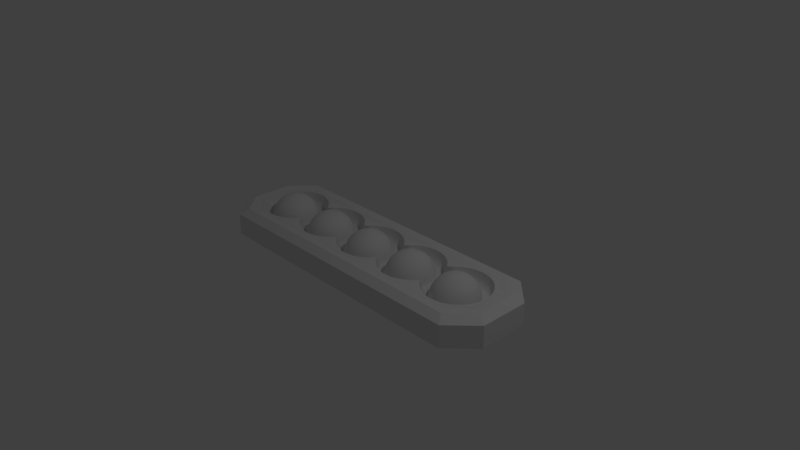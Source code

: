 # Source: UnitSelect.blend  (saved by Blender 2.79.0; exported with 4.5.12 LTS)
import bpy
from mathutils import Matrix  # noqa: F401  (used for matrix-valued properties, if any)

bpy.ops.wm.read_factory_settings(use_empty=True)
scene = bpy.context.scene
scene.name = 'Scene'

# ---- collections
col_collection_1 = bpy.data.collections.new('Collection 1'); scene.collection.children.link(col_collection_1)

# ---- world
world_world = bpy.data.worlds.new('World'); scene.world = world_world
world_world.color = (0.05088, 0.05088, 0.05088)
world_world.use_sun_shadow = False
world_world.sun_shadow_jitter_overblur = 0.0
world_world.cycles.sampling_method = 'MANUAL'

# ---- cameras
cam_camera = bpy.data.cameras.new('Camera')
cam_camera.clip_end = 100.0
cam_camera.lens = 35.0
cam_camera.sensor_width = 32.0
cam_camera.sensor_height = 18.0
cam_camera.ortho_scale = 7.314
cam_camera.dof.focus_distance = 0.0
cam_camera.dof.aperture_fstop = 128.0

# ---- lights
light_lamp = bpy.data.lights.new('Lamp', 'POINT')
light_lamp.transmission_factor = 0.0
light_lamp.cutoff_distance = 30.0
light_lamp.energy = 100.0
light_lamp.shadow_buffer_clip_start = 1.001
light_lamp.shadow_soft_size = 0.1
light_lamp.shadow_maximum_resolution = 0.006
light_lamp.use_absolute_resolution = True

# ---- meshes
me_sphere_003 = bpy.data.meshes.new('Sphere.003')
me_sphere_003.from_pydata([(0.0, 0.1951, 0.9808), (0.0, 0.3827, 0.9239), (0.0, 0.5556, 0.8315), (0.0, 0.7071, 0.7071), (0.0, 0.8315, 0.5556), (0.0, 0.9239, 0.3827), (0.0, 0.9808, 0.1951), (0.0, 1.0, 7.55e-08), (0.03806, 0.1913, 0.9808), (0.07466, 0.3753, 0.9239), (0.1084, 0.5449, 0.8315), (0.1379, 0.6935, 0.7071), (0.1622, 0.8155, 0.5556), (0.1802, 0.9061, 0.3827), (0.1913, 0.9619, 0.1951), (0.1951, 0.9808, 7.55e-08), (0.07466, 0.1802, 0.9808), (0.1464, 0.3536, 0.9239), (0.2126, 0.5133, 0.8315), (0.2706, 0.6533, 0.7071), (0.3182, 0.7682, 0.5556), (0.3536, 0.8536, 0.3827), (0.3753, 0.9061, 0.1951), (0.3827, 0.9239, 7.55e-08), (0.1084, 0.1622, 0.9808), (0.2126, 0.3182, 0.9239), (0.3087, 0.4619, 0.8315), (0.3928, 0.5879, 0.7071), (0.4619, 0.6913, 0.5556), (0.5133, 0.7682, 0.3827), (0.5449, 0.8155, 0.1951), (0.5556, 0.8315, 7.55e-08), (0.1379, 0.1379, 0.9808), (0.2706, 0.2706, 0.9239), (0.3928, 0.3928, 0.8315), (0.5, 0.5, 0.7071), (0.5879, 0.5879, 0.5556), (0.6533, 0.6533, 0.3827), (0.6935, 0.6935, 0.1951), (0.7071, 0.7071, 7.55e-08), (0.1622, 0.1084, 0.9808), (0.3182, 0.2126, 0.9239), (0.4619, 0.3087, 0.8315), (0.5879, 0.3928, 0.7071), (0.6913, 0.4619, 0.5556), (0.7682, 0.5133, 0.3827), (0.8155, 0.5449, 0.1951), (0.8315, 0.5556, 7.55e-08), (0.1802, 0.07466, 0.9808), (0.3536, 0.1464, 0.9239), (0.5133, 0.2126, 0.8315), (0.6533, 0.2706, 0.7071), (0.7682, 0.3182, 0.5556), (0.8536, 0.3536, 0.3827), (0.9061, 0.3753, 0.1951), (0.9239, 0.3827, 7.55e-08), (0.1913, 0.03806, 0.9808), (0.3753, 0.07466, 0.9239), (0.5449, 0.1084, 0.8315), (0.6935, 0.1379, 0.7071), (0.8155, 0.1622, 0.5556), (0.9061, 0.1802, 0.3827), (0.9619, 0.1913, 0.1951), (0.9808, 0.1951, 7.55e-08), (0.1951, -3.266e-07, 0.9808), (0.3827, -3.192e-07, 0.9239), (0.5556, -3.117e-07, 0.8315), (0.7071, -3.192e-07, 0.7071), (0.8315, -3.341e-07, 0.5556), (0.9239, -2.745e-07, 0.3827), (0.9808, -3.937e-07, 0.1951), (1.0, -3.788e-07, 7.55e-08), (0.1913, -0.03806, 0.9808), (0.3753, -0.07466, 0.9239), (0.5449, -0.1084, 0.8315), (0.6935, -0.138, 0.7071), (0.8155, -0.1622, 0.5556), (0.9061, -0.1802, 0.3827), (0.9619, -0.1913, 0.1951), (0.9808, -0.1951, 7.55e-08), (0.1802, -0.07466, 0.9808), (0.3536, -0.1464, 0.9239), (0.5133, -0.2126, 0.8315), (0.6533, -0.2706, 0.7071), (0.7682, -0.3182, 0.5556), (0.8536, -0.3536, 0.3827), (0.9061, -0.3753, 0.1951), (0.9239, -0.3827, 7.55e-08), (0.1622, -0.1084, 0.9808), (0.3182, -0.2126, 0.9239), (0.4619, -0.3087, 0.8315), (0.5879, -0.3928, 0.7071), (0.6913, -0.4619, 0.5556), (0.7682, -0.5133, 0.3827), (0.8155, -0.5449, 0.1951), (0.8315, -0.5556, 7.55e-08), (0.1379, -0.138, 0.9808), (0.2706, -0.2706, 0.9239), (0.3928, -0.3928, 0.8315), (0.5, -0.5, 0.7071), (0.5879, -0.5879, 0.5556), (0.6533, -0.6533, 0.3827), (0.6935, -0.6935, 0.1951), (0.7071, -0.7071, 7.55e-08), (0.1084, -0.1622, 0.9808), (0.2126, -0.3182, 0.9239), (0.3087, -0.4619, 0.8315), (0.3928, -0.5879, 0.7071), (0.4619, -0.6913, 0.5556), (0.5133, -0.7682, 0.3827), (0.5449, -0.8155, 0.1951), (0.5556, -0.8315, 7.55e-08), (0.07466, -0.1802, 0.9808), (0.1464, -0.3536, 0.9239), (0.2126, -0.5133, 0.8315), (0.2706, -0.6533, 0.7071), (0.3182, -0.7682, 0.5556), (0.3536, -0.8536, 0.3827), (0.3753, -0.9061, 0.1951), (0.3827, -0.9239, 7.55e-08), (0.03806, -0.1913, 0.9808), (0.07466, -0.3753, 0.9239), (0.1084, -0.5449, 0.8315), (0.1379, -0.6935, 0.7071), (0.1622, -0.8155, 0.5556), (0.1802, -0.9061, 0.3827), (0.1913, -0.9619, 0.1951), (0.1951, -0.9808, 7.55e-08), (-7.212e-09, -0.1951, 0.9808), (4.122e-08, -0.3827, 0.9239), (2.632e-08, -0.5556, 0.8315), (-2.584e-08, -0.7071, 0.7071), (-8.544e-08, -0.8315, 0.5556), (6.357e-08, -0.9239, 0.3827), (-8.544e-08, -0.9808, 0.1951), (-1.003e-07, -1.0, 7.55e-08), (-0.03806, -0.1913, 0.9808), (-0.07466, -0.3753, 0.9239), (-0.1084, -0.5449, 0.8315), (-0.1379, -0.6935, 0.7071), (-0.1622, -0.8155, 0.5556), (-0.1802, -0.9061, 0.3827), (-0.1913, -0.9619, 0.1951), (-0.1951, -0.9808, 7.55e-08), (-0.07466, -0.1802, 0.9808), (-0.1464, -0.3536, 0.9239), (-0.2126, -0.5133, 0.8315), (-0.2706, -0.6533, 0.7071), (-0.3182, -0.7682, 0.5556), (-0.3536, -0.8536, 0.3827), (-0.3753, -0.9061, 0.1951), (-0.3827, -0.9239, 7.55e-08), (-0.1084, -0.1622, 0.9808), (-0.2126, -0.3182, 0.9239), (-0.3087, -0.4619, 0.8315), (-0.3928, -0.5879, 0.7071), (-0.4619, -0.6913, 0.5556), (-0.5133, -0.7682, 0.3827), (-0.5449, -0.8155, 0.1951), (-0.5556, -0.8315, 7.55e-08), (-2.304e-07, -5.562e-07, 1.0), (-0.1379, -0.138, 0.9808), (-0.2706, -0.2706, 0.9239), (-0.3928, -0.3928, 0.8315), (-0.5, -0.5, 0.7071), (-0.5879, -0.5879, 0.5556), (-0.6533, -0.6533, 0.3827), (-0.6935, -0.6935, 0.1951), (-0.7071, -0.7071, 7.55e-08), (-0.1622, -0.1084, 0.9808), (-0.3182, -0.2126, 0.9239), (-0.4619, -0.3087, 0.8315), (-0.5879, -0.3928, 0.7071), (-0.6913, -0.4619, 0.5556), (-0.7682, -0.5133, 0.3827), (-0.8155, -0.5449, 0.1951), (-0.8315, -0.5556, 7.55e-08), (-0.1802, -0.07466, 0.9808), (-0.3536, -0.1464, 0.9239), (-0.5133, -0.2126, 0.8315), (-0.6533, -0.2706, 0.7071), (-0.7682, -0.3182, 0.5556), (-0.8536, -0.3536, 0.3827), (-0.9061, -0.3753, 0.1951), (-0.9239, -0.3827, 7.55e-08), (-0.1913, -0.03806, 0.9808), (-0.3753, -0.07466, 0.9239), (-0.5449, -0.1084, 0.8315), (-0.6935, -0.1379, 0.7071), (-0.8155, -0.1622, 0.5556), (-0.9061, -0.1802, 0.3827), (-0.9619, -0.1913, 0.1951), (-0.9808, -0.1951, 7.55e-08), (-0.1951, -3.117e-07, 0.9808), (-0.3827, -2.819e-07, 0.9239), (-0.5556, -2.819e-07, 0.8315), (-0.7071, -1.851e-07, 0.7071), (-0.8315, -1.404e-07, 0.5556), (-0.9239, -3.192e-07, 0.3827), (-0.9808, -9.567e-08, 0.1951), (-1.0, -1.404e-07, 7.55e-08), (-0.1913, 0.03806, 0.9808), (-0.3753, 0.07466, 0.9239), (-0.5449, 0.1084, 0.8315), (-0.6935, 0.1379, 0.7071), (-0.8155, 0.1622, 0.5556), (-0.9061, 0.1802, 0.3827), (-0.9619, 0.1913, 0.1951), (-0.9808, 0.1951, 7.55e-08), (-0.1802, 0.07466, 0.9808), (-0.3536, 0.1464, 0.9239), (-0.5133, 0.2126, 0.8315), (-0.6533, 0.2706, 0.7071), (-0.7682, 0.3182, 0.5556), (-0.8536, 0.3536, 0.3827), (-0.9061, 0.3753, 0.1951), (-0.9239, 0.3827, 7.55e-08), (-0.1622, 0.1084, 0.9808), (-0.3182, 0.2126, 0.9239), (-0.4619, 0.3087, 0.8315), (-0.5879, 0.3928, 0.7071), (-0.6913, 0.4619, 0.5556), (-0.7682, 0.5133, 0.3827), (-0.8155, 0.5449, 0.1951), (-0.8315, 0.5556, 7.55e-08), (-0.1379, 0.1379, 0.9808), (-0.2706, 0.2706, 0.9239), (-0.3928, 0.3928, 0.8315), (-0.5, 0.5, 0.7071), (-0.5879, 0.5879, 0.5556), (-0.6533, 0.6533, 0.3827), (-0.6935, 0.6935, 0.1951), (-0.7071, 0.7071, 7.55e-08), (-0.1084, 0.1622, 0.9808), (-0.2126, 0.3182, 0.9239), (-0.3087, 0.4619, 0.8315), (-0.3928, 0.5879, 0.7071), (-0.4619, 0.6913, 0.5556), (-0.5133, 0.7682, 0.3827), (-0.5449, 0.8155, 0.1951), (-0.5556, 0.8315, 7.55e-08), (-0.07466, 0.1802, 0.9808), (-0.1464, 0.3536, 0.9239), (-0.2126, 0.5133, 0.8315), (-0.2706, 0.6533, 0.7071), (-0.3182, 0.7682, 0.5556), (-0.3536, 0.8536, 0.3827), (-0.3753, 0.9061, 0.1951), (-0.3827, 0.9239, 7.55e-08), (-0.03806, 0.1913, 0.9808), (-0.07466, 0.3753, 0.9239), (-0.1084, 0.5449, 0.8315), (-0.1379, 0.6935, 0.7071), (-0.1622, 0.8155, 0.5556), (-0.1802, 0.9061, 0.3827), (-0.1913, 0.9619, 0.1951), (-0.1951, 0.9808, 7.55e-08), (2.4, 0.1951, 0.9808), (2.4, 0.3827, 0.9239), (2.4, 0.5556, 0.8315), (2.4, 0.7071, 0.7071), (2.4, 0.8315, 0.5556), (2.4, 0.9239, 0.3827), (2.4, 0.9808, 0.1951), (2.4, 1.0, 7.55e-08), (2.438, 0.1913, 0.9808), (2.475, 0.3753, 0.9239), (2.508, 0.5449, 0.8315), (2.538, 0.6935, 0.7071), (2.562, 0.8155, 0.5556), (2.58, 0.9061, 0.3827), (2.591, 0.9619, 0.1951), (2.595, 0.9808, 7.55e-08), (2.475, 0.1802, 0.9808), (2.546, 0.3536, 0.9239), (2.613, 0.5133, 0.8315), (2.671, 0.6533, 0.7071), (2.718, 0.7682, 0.5556), (2.754, 0.8536, 0.3827), (2.775, 0.9061, 0.1951), (2.783, 0.9239, 7.55e-08), (2.508, 0.1622, 0.9808), (2.613, 0.3182, 0.9239), (2.709, 0.4619, 0.8315), (2.793, 0.5879, 0.7071), (2.862, 0.6913, 0.5556), (2.913, 0.7682, 0.3827), (2.945, 0.8155, 0.1951), (2.956, 0.8315, 7.55e-08), (2.538, 0.1379, 0.9808), (2.671, 0.2706, 0.9239), (2.793, 0.3928, 0.8315), (2.9, 0.5, 0.7071), (2.988, 0.5879, 0.5556), (3.053, 0.6533, 0.3827), (3.094, 0.6935, 0.1951), (3.107, 0.7071, 7.55e-08), (2.562, 0.1084, 0.9808), (2.718, 0.2126, 0.9239), (2.862, 0.3087, 0.8315), (2.988, 0.3928, 0.7071), (3.091, 0.4619, 0.5556), (3.168, 0.5133, 0.3827), (3.215, 0.5449, 0.1951), (3.231, 0.5556, 7.55e-08), (2.58, 0.07466, 0.9808), (2.754, 0.1464, 0.9239), (2.913, 0.2126, 0.8315), (3.053, 0.2706, 0.7071), (3.168, 0.3182, 0.5556), (3.254, 0.3536, 0.3827), (3.306, 0.3753, 0.1951), (3.324, 0.3827, 7.55e-08), (2.591, 0.03806, 0.9808), (2.775, 0.07466, 0.9239), (2.945, 0.1084, 0.8315), (3.094, 0.1379, 0.7071), (3.215, 0.1622, 0.5556), (3.306, 0.1802, 0.3827), (3.362, 0.1913, 0.1951), (3.381, 0.1951, 7.55e-08), (2.595, -3.266e-07, 0.9808), (2.783, -3.192e-07, 0.9239), (2.956, -3.117e-07, 0.8315), (3.107, -3.192e-07, 0.7071), (3.231, -3.341e-07, 0.5556), (3.324, -2.745e-07, 0.3827), (3.381, -3.937e-07, 0.1951), (3.4, -3.788e-07, 7.55e-08), (2.591, -0.03806, 0.9808), (2.775, -0.07466, 0.9239), (2.945, -0.1084, 0.8315), (3.094, -0.138, 0.7071), (3.215, -0.1622, 0.5556), (3.306, -0.1802, 0.3827), (3.362, -0.1913, 0.1951), (3.381, -0.1951, 7.55e-08), (2.58, -0.07466, 0.9808), (2.754, -0.1464, 0.9239), (2.913, -0.2126, 0.8315), (3.053, -0.2706, 0.7071), (3.168, -0.3182, 0.5556), (3.254, -0.3536, 0.3827), (3.306, -0.3753, 0.1951), (3.324, -0.3827, 7.55e-08), (2.562, -0.1084, 0.9808), (2.718, -0.2126, 0.9239), (2.862, -0.3087, 0.8315), (2.988, -0.3928, 0.7071), (3.091, -0.4619, 0.5556), (3.168, -0.5133, 0.3827), (3.215, -0.5449, 0.1951), (3.231, -0.5556, 7.55e-08), (2.538, -0.138, 0.9808), (2.671, -0.2706, 0.9239), (2.793, -0.3928, 0.8315), (2.9, -0.5, 0.7071), (2.988, -0.5879, 0.5556), (3.053, -0.6533, 0.3827), (3.094, -0.6935, 0.1951), (3.107, -0.7071, 7.55e-08), (2.508, -0.1622, 0.9808), (2.613, -0.3182, 0.9239), (2.709, -0.4619, 0.8315), (2.793, -0.5879, 0.7071), (2.862, -0.6913, 0.5556), (2.913, -0.7682, 0.3827), (2.945, -0.8155, 0.1951), (2.956, -0.8315, 7.55e-08), (2.475, -0.1802, 0.9808), (2.546, -0.3536, 0.9239), (2.613, -0.5133, 0.8315), (2.671, -0.6533, 0.7071), (2.718, -0.7682, 0.5556), (2.754, -0.8536, 0.3827), (2.775, -0.9061, 0.1951), (2.783, -0.9239, 7.55e-08), (2.438, -0.1913, 0.9808), (2.475, -0.3753, 0.9239), (2.508, -0.5449, 0.8315), (2.538, -0.6935, 0.7071), (2.562, -0.8155, 0.5556), (2.58, -0.9061, 0.3827), (2.591, -0.9619, 0.1951), (2.595, -0.9808, 7.55e-08), (2.4, -0.1951, 0.9808), (2.4, -0.3827, 0.9239), (2.4, -0.5556, 0.8315), (2.4, -0.7071, 0.7071), (2.4, -0.8315, 0.5556), (2.4, -0.9239, 0.3827), (2.4, -0.9808, 0.1951), (2.4, -1.0, 7.55e-08), (2.362, -0.1913, 0.9808), (2.325, -0.3753, 0.9239), (2.292, -0.5449, 0.8315), (2.262, -0.6935, 0.7071), (2.238, -0.8155, 0.5556), (2.22, -0.9061, 0.3827), (2.209, -0.9619, 0.1951), (2.205, -0.9808, 7.55e-08), (2.325, -0.1802, 0.9808), (2.254, -0.3536, 0.9239), (2.187, -0.5133, 0.8315), (2.129, -0.6533, 0.7071), (2.082, -0.7682, 0.5556), (2.046, -0.8536, 0.3827), (2.025, -0.9061, 0.1951), (2.017, -0.9239, 7.55e-08), (2.292, -0.1622, 0.9808), (2.187, -0.3182, 0.9239), (2.091, -0.4619, 0.8315), (2.007, -0.5879, 0.7071), (1.938, -0.6913, 0.5556), (1.887, -0.7682, 0.3827), (1.855, -0.8155, 0.1951), (1.844, -0.8315, 7.55e-08), (2.4, -5.562e-07, 1.0), (2.262, -0.138, 0.9808), (2.129, -0.2706, 0.9239), (2.007, -0.3928, 0.8315), (1.9, -0.5, 0.7071), (1.812, -0.5879, 0.5556), (1.747, -0.6533, 0.3827), (1.706, -0.6935, 0.1951), (1.693, -0.7071, 7.55e-08), (2.238, -0.1084, 0.9808), (2.082, -0.2126, 0.9239), (1.938, -0.3087, 0.8315), (1.812, -0.3928, 0.7071), (1.709, -0.4619, 0.5556), (1.632, -0.5133, 0.3827), (1.585, -0.5449, 0.1951), (1.569, -0.5556, 7.55e-08), (2.22, -0.07466, 0.9808), (2.046, -0.1464, 0.9239), (1.887, -0.2126, 0.8315), (1.747, -0.2706, 0.7071), (1.632, -0.3182, 0.5556), (1.546, -0.3536, 0.3827), (1.494, -0.3753, 0.1951), (1.476, -0.3827, 7.55e-08), (2.209, -0.03806, 0.9808), (2.025, -0.07466, 0.9239), (1.855, -0.1084, 0.8315), (1.706, -0.1379, 0.7071), (1.585, -0.1622, 0.5556), (1.494, -0.1802, 0.3827), (1.438, -0.1913, 0.1951), (1.419, -0.1951, 7.55e-08), (2.205, -3.117e-07, 0.9808), (2.017, -2.819e-07, 0.9239), (1.844, -2.819e-07, 0.8315), (1.693, -1.851e-07, 0.7071), (1.569, -1.404e-07, 0.5556), (1.476, -3.192e-07, 0.3827), (1.419, -9.567e-08, 0.1951), (1.4, -1.404e-07, 7.55e-08), (2.209, 0.03806, 0.9808), (2.025, 0.07466, 0.9239), (1.855, 0.1084, 0.8315), (1.706, 0.1379, 0.7071), (1.585, 0.1622, 0.5556), (1.494, 0.1802, 0.3827), (1.438, 0.1913, 0.1951), (1.419, 0.1951, 7.55e-08), (2.22, 0.07466, 0.9808), (2.046, 0.1464, 0.9239), (1.887, 0.2126, 0.8315), (1.747, 0.2706, 0.7071), (1.632, 0.3182, 0.5556), (1.546, 0.3536, 0.3827), (1.494, 0.3753, 0.1951), (1.476, 0.3827, 7.55e-08), (2.238, 0.1084, 0.9808), (2.082, 0.2126, 0.9239), (1.938, 0.3087, 0.8315), (1.812, 0.3928, 0.7071), (1.709, 0.4619, 0.5556), (1.632, 0.5133, 0.3827), (1.585, 0.5449, 0.1951), (1.569, 0.5556, 7.55e-08), (2.262, 0.1379, 0.9808), (2.129, 0.2706, 0.9239), (2.007, 0.3928, 0.8315), (1.9, 0.5, 0.7071), (1.812, 0.5879, 0.5556), (1.747, 0.6533, 0.3827), (1.706, 0.6935, 0.1951), (1.693, 0.7071, 7.55e-08), (2.292, 0.1622, 0.9808), (2.187, 0.3182, 0.9239), (2.091, 0.4619, 0.8315), (2.007, 0.5879, 0.7071), (1.938, 0.6913, 0.5556), (1.887, 0.7682, 0.3827), (1.855, 0.8155, 0.1951), (1.844, 0.8315, 7.55e-08), (2.325, 0.1802, 0.9808), (2.254, 0.3536, 0.9239), (2.187, 0.5133, 0.8315), (2.129, 0.6533, 0.7071), (2.082, 0.7682, 0.5556), (2.046, 0.8536, 0.3827), (2.025, 0.9061, 0.1951), (2.017, 0.9239, 7.55e-08), (2.362, 0.1913, 0.9808), (2.325, 0.3753, 0.9239), (2.292, 0.5449, 0.8315), (2.262, 0.6935, 0.7071), (2.238, 0.8155, 0.5556), (2.22, 0.9061, 0.3827), (2.209, 0.9619, 0.1951), (2.205, 0.9808, 7.55e-08), (4.8, 0.1951, 0.9808), (4.8, 0.3827, 0.9239), (4.8, 0.5556, 0.8315), (4.8, 0.7071, 0.7071), (4.8, 0.8315, 0.5556), (4.8, 0.9239, 0.3827), (4.8, 0.9808, 0.1951), (4.8, 1.0, 7.55e-08), (4.838, 0.1913, 0.9808), (4.875, 0.3753, 0.9239), (4.908, 0.5449, 0.8315), (4.938, 0.6935, 0.7071), (4.962, 0.8155, 0.5556), (4.98, 0.9061, 0.3827), (4.991, 0.9619, 0.1951), (4.995, 0.9808, 7.55e-08), (4.875, 0.1802, 0.9808), (4.946, 0.3536, 0.9239), (5.013, 0.5133, 0.8315), (5.071, 0.6533, 0.7071), (5.118, 0.7682, 0.5556), (5.154, 0.8536, 0.3827), (5.175, 0.9061, 0.1951), (5.183, 0.9239, 7.55e-08), (4.908, 0.1622, 0.9808), (5.013, 0.3182, 0.9239), (5.109, 0.4619, 0.8315), (5.193, 0.5879, 0.7071), (5.262, 0.6913, 0.5556), (5.313, 0.7682, 0.3827), (5.345, 0.8155, 0.1951), (5.356, 0.8315, 7.55e-08), (4.938, 0.1379, 0.9808), (5.071, 0.2706, 0.9239), (5.193, 0.3928, 0.8315), (5.3, 0.5, 0.7071), (5.388, 0.5879, 0.5556), (5.453, 0.6533, 0.3827), (5.494, 0.6935, 0.1951), (5.507, 0.7071, 7.55e-08), (4.962, 0.1084, 0.9808), (5.118, 0.2126, 0.9239), (5.262, 0.3087, 0.8315), (5.388, 0.3928, 0.7071), (5.491, 0.4619, 0.5556), (5.568, 0.5133, 0.3827), (5.615, 0.5449, 0.1951), (5.631, 0.5556, 7.55e-08), (4.98, 0.07466, 0.9808), (5.154, 0.1464, 0.9239), (5.313, 0.2126, 0.8315), (5.453, 0.2706, 0.7071), (5.568, 0.3182, 0.5556), (5.654, 0.3536, 0.3827), (5.706, 0.3753, 0.1951), (5.724, 0.3827, 7.55e-08), (4.991, 0.03806, 0.9808), (5.175, 0.07466, 0.9239), (5.345, 0.1084, 0.8315), (5.494, 0.1379, 0.7071), (5.615, 0.1622, 0.5556), (5.706, 0.1802, 0.3827), (5.762, 0.1913, 0.1951), (5.781, 0.1951, 7.55e-08), (4.995, -3.266e-07, 0.9808), (5.183, -3.192e-07, 0.9239), (5.356, -3.117e-07, 0.8315), (5.507, -3.192e-07, 0.7071), (5.631, -3.341e-07, 0.5556), (5.724, -2.745e-07, 0.3827), (5.781, -3.937e-07, 0.1951), (5.8, -3.788e-07, 7.55e-08), (4.991, -0.03806, 0.9808), (5.175, -0.07466, 0.9239), (5.345, -0.1084, 0.8315), (5.494, -0.138, 0.7071), (5.615, -0.1622, 0.5556), (5.706, -0.1802, 0.3827), (5.762, -0.1913, 0.1951), (5.781, -0.1951, 7.55e-08), (4.98, -0.07466, 0.9808), (5.154, -0.1464, 0.9239), (5.313, -0.2126, 0.8315), (5.453, -0.2706, 0.7071), (5.568, -0.3182, 0.5556), (5.654, -0.3536, 0.3827), (5.706, -0.3753, 0.1951), (5.724, -0.3827, 7.55e-08), (4.962, -0.1084, 0.9808), (5.118, -0.2126, 0.9239), (5.262, -0.3087, 0.8315), (5.388, -0.3928, 0.7071), (5.491, -0.4619, 0.5556), (5.568, -0.5133, 0.3827), (5.615, -0.5449, 0.1951), (5.631, -0.5556, 7.55e-08), (4.938, -0.138, 0.9808), (5.071, -0.2706, 0.9239), (5.193, -0.3928, 0.8315), (5.3, -0.5, 0.7071), (5.388, -0.5879, 0.5556), (5.453, -0.6533, 0.3827), (5.494, -0.6935, 0.1951), (5.507, -0.7071, 7.55e-08), (4.908, -0.1622, 0.9808), (5.013, -0.3182, 0.9239), (5.109, -0.4619, 0.8315), (5.193, -0.5879, 0.7071), (5.262, -0.6913, 0.5556), (5.313, -0.7682, 0.3827), (5.345, -0.8155, 0.1951), (5.356, -0.8315, 7.55e-08), (4.875, -0.1802, 0.9808), (4.946, -0.3536, 0.9239), (5.013, -0.5133, 0.8315), (5.071, -0.6533, 0.7071), (5.118, -0.7682, 0.5556), (5.154, -0.8536, 0.3827), (5.175, -0.9061, 0.1951), (5.183, -0.9239, 7.55e-08), (4.838, -0.1913, 0.9808), (4.875, -0.3753, 0.9239), (4.908, -0.5449, 0.8315), (4.938, -0.6935, 0.7071), (4.962, -0.8155, 0.5556), (4.98, -0.9061, 0.3827), (4.991, -0.9619, 0.1951), (4.995, -0.9808, 7.55e-08), (4.8, -0.1951, 0.9808), (4.8, -0.3827, 0.9239), (4.8, -0.5556, 0.8315), (4.8, -0.7071, 0.7071), (4.8, -0.8315, 0.5556), (4.8, -0.9239, 0.3827), (4.8, -0.9808, 0.1951), (4.8, -1.0, 7.55e-08), (4.762, -0.1913, 0.9808), (4.725, -0.3753, 0.9239), (4.692, -0.5449, 0.8315), (4.662, -0.6935, 0.7071), (4.638, -0.8155, 0.5556), (4.62, -0.9061, 0.3827), (4.609, -0.9619, 0.1951), (4.605, -0.9808, 7.55e-08), (4.725, -0.1802, 0.9808), (4.654, -0.3536, 0.9239), (4.587, -0.5133, 0.8315), (4.529, -0.6533, 0.7071), (4.482, -0.7682, 0.5556), (4.446, -0.8536, 0.3827), (4.425, -0.9061, 0.1951), (4.417, -0.9239, 7.55e-08), (4.692, -0.1622, 0.9808), (4.587, -0.3182, 0.9239), (4.491, -0.4619, 0.8315), (4.407, -0.5879, 0.7071), (4.338, -0.6913, 0.5556), (4.287, -0.7682, 0.3827), (4.255, -0.8155, 0.1951), (4.244, -0.8315, 7.55e-08), (4.8, -5.562e-07, 1.0), (4.662, -0.138, 0.9808), (4.529, -0.2706, 0.9239), (4.407, -0.3928, 0.8315), (4.3, -0.5, 0.7071), (4.212, -0.5879, 0.5556), (4.147, -0.6533, 0.3827), (4.106, -0.6935, 0.1951), (4.093, -0.7071, 7.55e-08), (4.638, -0.1084, 0.9808), (4.482, -0.2126, 0.9239), (4.338, -0.3087, 0.8315), (4.212, -0.3928, 0.7071), (4.109, -0.4619, 0.5556), (4.032, -0.5133, 0.3827), (3.985, -0.5449, 0.1951), (3.969, -0.5556, 7.55e-08), (4.62, -0.07466, 0.9808), (4.446, -0.1464, 0.9239), (4.287, -0.2126, 0.8315), (4.147, -0.2706, 0.7071), (4.032, -0.3182, 0.5556), (3.946, -0.3536, 0.3827), (3.894, -0.3753, 0.1951), (3.876, -0.3827, 7.55e-08), (4.609, -0.03806, 0.9808), (4.425, -0.07466, 0.9239), (4.255, -0.1084, 0.8315), (4.106, -0.1379, 0.7071), (3.985, -0.1622, 0.5556), (3.894, -0.1802, 0.3827), (3.838, -0.1913, 0.1951), (3.819, -0.1951, 7.55e-08), (4.605, -3.117e-07, 0.9808), (4.417, -2.819e-07, 0.9239), (4.244, -2.819e-07, 0.8315), (4.093, -1.851e-07, 0.7071), (3.969, -1.404e-07, 0.5556), (3.876, -3.192e-07, 0.3827), (3.819, -9.567e-08, 0.1951), (3.8, -1.404e-07, 7.55e-08), (4.609, 0.03806, 0.9808), (4.425, 0.07466, 0.9239), (4.255, 0.1084, 0.8315), (4.106, 0.1379, 0.7071), (3.985, 0.1622, 0.5556), (3.894, 0.1802, 0.3827), (3.838, 0.1913, 0.1951), (3.819, 0.1951, 7.55e-08), (4.62, 0.07466, 0.9808), (4.446, 0.1464, 0.9239), (4.287, 0.2126, 0.8315), (4.147, 0.2706, 0.7071), (4.032, 0.3182, 0.5556), (3.946, 0.3536, 0.3827), (3.894, 0.3753, 0.1951), (3.876, 0.3827, 7.55e-08), (4.638, 0.1084, 0.9808), (4.482, 0.2126, 0.9239), (4.338, 0.3087, 0.8315), (4.212, 0.3928, 0.7071), (4.109, 0.4619, 0.5556), (4.032, 0.5133, 0.3827), (3.985, 0.5449, 0.1951), (3.969, 0.5556, 7.55e-08), (4.662, 0.1379, 0.9808), (4.529, 0.2706, 0.9239), (4.407, 0.3928, 0.8315), (4.3, 0.5, 0.7071), (4.212, 0.5879, 0.5556), (4.147, 0.6533, 0.3827), (4.106, 0.6935, 0.1951), (4.093, 0.7071, 7.55e-08), (4.692, 0.1622, 0.9808), (4.587, 0.3182, 0.9239), (4.491, 0.4619, 0.8315), (4.407, 0.5879, 0.7071), (4.338, 0.6913, 0.5556), (4.287, 0.7682, 0.3827), (4.255, 0.8155, 0.1951), (4.244, 0.8315, 7.55e-08), (4.725, 0.1802, 0.9808), (4.654, 0.3536, 0.9239), (4.587, 0.5133, 0.8315), (4.529, 0.6533, 0.7071), (4.482, 0.7682, 0.5556), (4.446, 0.8536, 0.3827), (4.425, 0.9061, 0.1951), (4.417, 0.9239, 7.55e-08), (4.762, 0.1913, 0.9808), (4.725, 0.3753, 0.9239), (4.692, 0.5449, 0.8315), (4.662, 0.6935, 0.7071), (4.638, 0.8155, 0.5556), (4.62, 0.9061, 0.3827), (4.609, 0.9619, 0.1951), (4.605, 0.9808, 7.55e-08), (7.2, 0.1951, 0.9808), (7.2, 0.3827, 0.9239), (7.2, 0.5556, 0.8315), (7.2, 0.7071, 0.7071), (7.2, 0.8315, 0.5556), (7.2, 0.9239, 0.3827), (7.2, 0.9808, 0.1951), (7.2, 1.0, 7.55e-08), (7.238, 0.1913, 0.9808), (7.275, 0.3753, 0.9239), (7.308, 0.5449, 0.8315), (7.338, 0.6935, 0.7071), (7.362, 0.8155, 0.5556), (7.38, 0.9061, 0.3827), (7.391, 0.9619, 0.1951), (7.395, 0.9808, 7.55e-08), (7.275, 0.1802, 0.9808), (7.346, 0.3536, 0.9239), (7.413, 0.5133, 0.8315), (7.471, 0.6533, 0.7071), (7.518, 0.7682, 0.5556), (7.554, 0.8536, 0.3827), (7.575, 0.9061, 0.1951), (7.583, 0.9239, 7.55e-08), (7.308, 0.1622, 0.9808), (7.413, 0.3182, 0.9239), (7.509, 0.4619, 0.8315), (7.593, 0.5879, 0.7071), (7.662, 0.6913, 0.5556), (7.713, 0.7682, 0.3827), (7.745, 0.8155, 0.1951), (7.756, 0.8315, 7.55e-08), (7.338, 0.1379, 0.9808), (7.471, 0.2706, 0.9239), (7.593, 0.3928, 0.8315), (7.7, 0.5, 0.7071), (7.788, 0.5879, 0.5556), (7.853, 0.6533, 0.3827), (7.894, 0.6935, 0.1951), (7.907, 0.7071, 7.55e-08), (7.362, 0.1084, 0.9808), (7.518, 0.2126, 0.9239), (7.662, 0.3087, 0.8315), (7.788, 0.3928, 0.7071), (7.891, 0.4619, 0.5556), (7.968, 0.5133, 0.3827), (8.015, 0.5449, 0.1951), (8.031, 0.5556, 7.55e-08), (7.38, 0.07466, 0.9808), (7.554, 0.1464, 0.9239), (7.713, 0.2126, 0.8315), (7.853, 0.2706, 0.7071), (7.968, 0.3182, 0.5556), (8.054, 0.3536, 0.3827), (8.106, 0.3753, 0.1951), (8.124, 0.3827, 7.55e-08), (7.391, 0.03806, 0.9808), (7.575, 0.07466, 0.9239), (7.745, 0.1084, 0.8315), (7.894, 0.1379, 0.7071), (8.015, 0.1622, 0.5556), (8.106, 0.1802, 0.3827), (8.162, 0.1913, 0.1951), (8.181, 0.1951, 7.55e-08), (7.395, -3.266e-07, 0.9808), (7.583, -3.192e-07, 0.9239), (7.756, -3.117e-07, 0.8315), (7.907, -3.192e-07, 0.7071), (8.031, -3.341e-07, 0.5556), (8.124, -2.745e-07, 0.3827), (8.181, -3.937e-07, 0.1951), (8.2, -3.788e-07, 7.55e-08), (7.391, -0.03806, 0.9808), (7.575, -0.07466, 0.9239), (7.745, -0.1084, 0.8315), (7.894, -0.138, 0.7071), (8.015, -0.1622, 0.5556), (8.106, -0.1802, 0.3827), (8.162, -0.1913, 0.1951), (8.181, -0.1951, 7.55e-08), (7.38, -0.07466, 0.9808), (7.554, -0.1464, 0.9239), (7.713, -0.2126, 0.8315), (7.853, -0.2706, 0.7071), (7.968, -0.3182, 0.5556), (8.054, -0.3536, 0.3827), (8.106, -0.3753, 0.1951), (8.124, -0.3827, 7.55e-08), (7.362, -0.1084, 0.9808), (7.518, -0.2126, 0.9239), (7.662, -0.3087, 0.8315), (7.788, -0.3928, 0.7071), (7.891, -0.4619, 0.5556), (7.968, -0.5133, 0.3827), (8.015, -0.5449, 0.1951), (8.031, -0.5556, 7.55e-08), (7.338, -0.138, 0.9808), (7.471, -0.2706, 0.9239), (7.593, -0.3928, 0.8315), (7.7, -0.5, 0.7071), (7.788, -0.5879, 0.5556), (7.853, -0.6533, 0.3827), (7.894, -0.6935, 0.1951), (7.907, -0.7071, 7.55e-08), (7.308, -0.1622, 0.9808), (7.413, -0.3182, 0.9239), (7.509, -0.4619, 0.8315), (7.593, -0.5879, 0.7071), (7.662, -0.6913, 0.5556), (7.713, -0.7682, 0.3827), (7.745, -0.8155, 0.1951), (7.756, -0.8315, 7.55e-08), (7.275, -0.1802, 0.9808), (7.346, -0.3536, 0.9239), (7.413, -0.5133, 0.8315), (7.471, -0.6533, 0.7071), (7.518, -0.7682, 0.5556), (7.554, -0.8536, 0.3827), (7.575, -0.9061, 0.1951), (7.583, -0.9239, 7.55e-08), (7.238, -0.1913, 0.9808), (7.275, -0.3753, 0.9239), (7.308, -0.5449, 0.8315), (7.338, -0.6935, 0.7071), (7.362, -0.8155, 0.5556), (7.38, -0.9061, 0.3827), (7.391, -0.9619, 0.1951), (7.395, -0.9808, 7.55e-08), (7.2, -0.1951, 0.9808), (7.2, -0.3827, 0.9239), (7.2, -0.5556, 0.8315), (7.2, -0.7071, 0.7071), (7.2, -0.8315, 0.5556), (7.2, -0.9239, 0.3827), (7.2, -0.9808, 0.1951), (7.2, -1.0, 7.55e-08), (7.162, -0.1913, 0.9808), (7.125, -0.3753, 0.9239), (7.092, -0.5449, 0.8315), (7.062, -0.6935, 0.7071), (7.038, -0.8155, 0.5556), (7.02, -0.9061, 0.3827), (7.009, -0.9619, 0.1951), (7.005, -0.9808, 7.55e-08), (7.125, -0.1802, 0.9808), (7.054, -0.3536, 0.9239), (6.987, -0.5133, 0.8315), (6.929, -0.6533, 0.7071), (6.882, -0.7682, 0.5556), (6.846, -0.8536, 0.3827), (6.825, -0.9061, 0.1951), (6.817, -0.9239, 7.55e-08), (7.092, -0.1622, 0.9808), (6.987, -0.3182, 0.9239), (6.891, -0.4619, 0.8315), (6.807, -0.5879, 0.7071), (6.738, -0.6913, 0.5556), (6.687, -0.7682, 0.3827), (6.655, -0.8155, 0.1951), (6.644, -0.8315, 7.55e-08), (7.2, -5.562e-07, 1.0), (7.062, -0.138, 0.9808), (6.929, -0.2706, 0.9239), (6.807, -0.3928, 0.8315), (6.7, -0.5, 0.7071), (6.612, -0.5879, 0.5556), (6.547, -0.6533, 0.3827), (6.506, -0.6935, 0.1951), (6.493, -0.7071, 7.55e-08), (7.038, -0.1084, 0.9808), (6.882, -0.2126, 0.9239), (6.738, -0.3087, 0.8315), (6.612, -0.3928, 0.7071), (6.509, -0.4619, 0.5556), (6.432, -0.5133, 0.3827), (6.385, -0.5449, 0.1951), (6.369, -0.5556, 7.55e-08), (7.02, -0.07466, 0.9808), (6.846, -0.1464, 0.9239), (6.687, -0.2126, 0.8315), (6.547, -0.2706, 0.7071), (6.432, -0.3182, 0.5556), (6.346, -0.3536, 0.3827), (6.294, -0.3753, 0.1951), (6.276, -0.3827, 7.55e-08), (7.009, -0.03806, 0.9808), (6.825, -0.07466, 0.9239), (6.655, -0.1084, 0.8315), (6.506, -0.1379, 0.7071), (6.385, -0.1622, 0.5556), (6.294, -0.1802, 0.3827), (6.238, -0.1913, 0.1951), (6.219, -0.1951, 7.55e-08), (7.005, -3.117e-07, 0.9808), (6.817, -2.819e-07, 0.9239), (6.644, -2.819e-07, 0.8315), (6.493, -1.851e-07, 0.7071), (6.369, -1.404e-07, 0.5556), (6.276, -3.192e-07, 0.3827), (6.219, -9.567e-08, 0.1951), (6.2, -1.404e-07, 7.55e-08), (7.009, 0.03806, 0.9808), (6.825, 0.07466, 0.9239), (6.655, 0.1084, 0.8315), (6.506, 0.1379, 0.7071), (6.385, 0.1622, 0.5556), (6.294, 0.1802, 0.3827), (6.238, 0.1913, 0.1951), (6.219, 0.1951, 7.55e-08), (7.02, 0.07466, 0.9808), (6.846, 0.1464, 0.9239), (6.687, 0.2126, 0.8315), (6.547, 0.2706, 0.7071), (6.432, 0.3182, 0.5556), (6.346, 0.3536, 0.3827), (6.294, 0.3753, 0.1951), (6.276, 0.3827, 7.55e-08), (7.038, 0.1084, 0.9808), (6.882, 0.2126, 0.9239), (6.738, 0.3087, 0.8315), (6.612, 0.3928, 0.7071), (6.509, 0.4619, 0.5556), (6.432, 0.5133, 0.3827), (6.385, 0.5449, 0.1951), (6.369, 0.5556, 7.55e-08), (7.062, 0.1379, 0.9808), (6.929, 0.2706, 0.9239), (6.807, 0.3928, 0.8315), (6.7, 0.5, 0.7071), (6.612, 0.5879, 0.5556), (6.547, 0.6533, 0.3827), (6.506, 0.6935, 0.1951), (6.493, 0.7071, 7.55e-08), (7.092, 0.1622, 0.9808), (6.987, 0.3182, 0.9239), (6.891, 0.4619, 0.8315), (6.807, 0.5879, 0.7071), (6.738, 0.6913, 0.5556), (6.687, 0.7682, 0.3827), (6.655, 0.8155, 0.1951), (6.644, 0.8315, 7.55e-08), (7.125, 0.1802, 0.9808), (7.054, 0.3536, 0.9239), (6.987, 0.5133, 0.8315), (6.929, 0.6533, 0.7071), (6.882, 0.7682, 0.5556), (6.846, 0.8536, 0.3827), (6.825, 0.9061, 0.1951), (6.817, 0.9239, 7.55e-08), (7.162, 0.1913, 0.9808), (7.125, 0.3753, 0.9239), (7.092, 0.5449, 0.8315), (7.062, 0.6935, 0.7071), (7.038, 0.8155, 0.5556), (7.02, 0.9061, 0.3827), (7.009, 0.9619, 0.1951), (7.005, 0.9808, 7.55e-08), (9.6, 0.1951, 0.9808), (9.6, 0.3827, 0.9239), (9.6, 0.5556, 0.8315), (9.6, 0.7071, 0.7071), (9.6, 0.8315, 0.5556), (9.6, 0.9239, 0.3827), (9.6, 0.9808, 0.1951), (9.6, 1.0, 7.55e-08), (9.638, 0.1913, 0.9808), (9.675, 0.3753, 0.9239), (9.708, 0.5449, 0.8315), (9.738, 0.6935, 0.7071), (9.762, 0.8155, 0.5556), (9.78, 0.9061, 0.3827), (9.791, 0.9619, 0.1951), (9.795, 0.9808, 7.55e-08), (9.675, 0.1802, 0.9808), (9.746, 0.3536, 0.9239), (9.813, 0.5133, 0.8315), (9.871, 0.6533, 0.7071), (9.918, 0.7682, 0.5556), (9.954, 0.8536, 0.3827), (9.975, 0.9061, 0.1951), (9.983, 0.9239, 7.55e-08), (9.708, 0.1622, 0.9808), (9.813, 0.3182, 0.9239), (9.909, 0.4619, 0.8315), (9.993, 0.5879, 0.7071), (10.06, 0.6913, 0.5556), (10.11, 0.7682, 0.3827), (10.14, 0.8155, 0.1951), (10.16, 0.8315, 7.55e-08), (9.738, 0.1379, 0.9808), (9.871, 0.2706, 0.9239), (9.993, 0.3928, 0.8315), (10.1, 0.5, 0.7071), (10.19, 0.5879, 0.5556), (10.25, 0.6533, 0.3827), (10.29, 0.6935, 0.1951), (10.31, 0.7071, 7.55e-08), (9.762, 0.1084, 0.9808), (9.918, 0.2126, 0.9239), (10.06, 0.3087, 0.8315), (10.19, 0.3928, 0.7071), (10.29, 0.4619, 0.5556), (10.37, 0.5133, 0.3827), (10.42, 0.5449, 0.1951), (10.43, 0.5556, 7.55e-08), (9.78, 0.07466, 0.9808), (9.954, 0.1464, 0.9239), (10.11, 0.2126, 0.8315), (10.25, 0.2706, 0.7071), (10.37, 0.3182, 0.5556), (10.45, 0.3536, 0.3827), (10.51, 0.3753, 0.1951), (10.52, 0.3827, 7.55e-08), (9.791, 0.03806, 0.9808), (9.975, 0.07466, 0.9239), (10.14, 0.1084, 0.8315), (10.29, 0.1379, 0.7071), (10.42, 0.1622, 0.5556), (10.51, 0.1802, 0.3827), (10.56, 0.1913, 0.1951), (10.58, 0.1951, 7.55e-08), (9.795, -3.266e-07, 0.9808), (9.983, -3.192e-07, 0.9239), (10.16, -3.117e-07, 0.8315), (10.31, -3.192e-07, 0.7071), (10.43, -3.341e-07, 0.5556), (10.52, -2.745e-07, 0.3827), (10.58, -3.937e-07, 0.1951), (10.6, -3.788e-07, 7.55e-08), (9.791, -0.03806, 0.9808), (9.975, -0.07466, 0.9239), (10.14, -0.1084, 0.8315), (10.29, -0.138, 0.7071), (10.42, -0.1622, 0.5556), (10.51, -0.1802, 0.3827), (10.56, -0.1913, 0.1951), (10.58, -0.1951, 7.55e-08), (9.78, -0.07466, 0.9808), (9.954, -0.1464, 0.9239), (10.11, -0.2126, 0.8315), (10.25, -0.2706, 0.7071), (10.37, -0.3182, 0.5556), (10.45, -0.3536, 0.3827), (10.51, -0.3753, 0.1951), (10.52, -0.3827, 7.55e-08), (9.762, -0.1084, 0.9808), (9.918, -0.2126, 0.9239), (10.06, -0.3087, 0.8315), (10.19, -0.3928, 0.7071), (10.29, -0.4619, 0.5556), (10.37, -0.5133, 0.3827), (10.42, -0.5449, 0.1951), (10.43, -0.5556, 7.55e-08), (9.738, -0.138, 0.9808), (9.871, -0.2706, 0.9239), (9.993, -0.3928, 0.8315), (10.1, -0.5, 0.7071), (10.19, -0.5879, 0.5556), (10.25, -0.6533, 0.3827), (10.29, -0.6935, 0.1951), (10.31, -0.7071, 7.55e-08), (9.708, -0.1622, 0.9808), (9.813, -0.3182, 0.9239), (9.909, -0.4619, 0.8315), (9.993, -0.5879, 0.7071), (10.06, -0.6913, 0.5556), (10.11, -0.7682, 0.3827), (10.14, -0.8155, 0.1951), (10.16, -0.8315, 7.55e-08), (9.675, -0.1802, 0.9808), (9.746, -0.3536, 0.9239), (9.813, -0.5133, 0.8315), (9.871, -0.6533, 0.7071), (9.918, -0.7682, 0.5556), (9.954, -0.8536, 0.3827), (9.975, -0.9061, 0.1951), (9.983, -0.9239, 7.55e-08), (9.638, -0.1913, 0.9808), (9.675, -0.3753, 0.9239), (9.708, -0.5449, 0.8315), (9.738, -0.6935, 0.7071), (9.762, -0.8155, 0.5556), (9.78, -0.9061, 0.3827), (9.791, -0.9619, 0.1951), (9.795, -0.9808, 7.55e-08), (9.6, -0.1951, 0.9808), (9.6, -0.3827, 0.9239), (9.6, -0.5556, 0.8315), (9.6, -0.7071, 0.7071), (9.6, -0.8315, 0.5556), (9.6, -0.9239, 0.3827), (9.6, -0.9808, 0.1951), (9.6, -1.0, 7.55e-08), (9.562, -0.1913, 0.9808), (9.525, -0.3753, 0.9239), (9.492, -0.5449, 0.8315), (9.462, -0.6935, 0.7071), (9.438, -0.8155, 0.5556), (9.42, -0.9061, 0.3827), (9.409, -0.9619, 0.1951), (9.405, -0.9808, 7.55e-08), (9.525, -0.1802, 0.9808), (9.454, -0.3536, 0.9239), (9.387, -0.5133, 0.8315), (9.329, -0.6533, 0.7071), (9.282, -0.7682, 0.5556), (9.246, -0.8536, 0.3827), (9.225, -0.9061, 0.1951), (9.217, -0.9239, 7.55e-08), (9.492, -0.1622, 0.9808), (9.387, -0.3182, 0.9239), (9.291, -0.4619, 0.8315), (9.207, -0.5879, 0.7071), (9.138, -0.6913, 0.5556), (9.087, -0.7682, 0.3827), (9.055, -0.8155, 0.1951), (9.044, -0.8315, 7.55e-08), (9.6, -5.562e-07, 1.0), (9.462, -0.138, 0.9808), (9.329, -0.2706, 0.9239), (9.207, -0.3928, 0.8315), (9.1, -0.5, 0.7071), (9.012, -0.5879, 0.5556), (8.947, -0.6533, 0.3827), (8.906, -0.6935, 0.1951), (8.893, -0.7071, 7.55e-08), (9.438, -0.1084, 0.9808), (9.282, -0.2126, 0.9239), (9.138, -0.3087, 0.8315), (9.012, -0.3928, 0.7071), (8.909, -0.4619, 0.5556), (8.832, -0.5133, 0.3827), (8.785, -0.5449, 0.1951), (8.769, -0.5556, 7.55e-08), (9.42, -0.07466, 0.9808), (9.246, -0.1464, 0.9239), (9.087, -0.2126, 0.8315), (8.947, -0.2706, 0.7071), (8.832, -0.3182, 0.5556), (8.746, -0.3536, 0.3827), (8.694, -0.3753, 0.1951), (8.676, -0.3827, 7.55e-08), (9.409, -0.03806, 0.9808), (9.225, -0.07466, 0.9239), (9.055, -0.1084, 0.8315), (8.906, -0.1379, 0.7071), (8.785, -0.1622, 0.5556), (8.694, -0.1802, 0.3827), (8.638, -0.1913, 0.1951), (8.619, -0.1951, 7.55e-08), (9.405, -3.117e-07, 0.9808), (9.217, -2.819e-07, 0.9239), (9.044, -2.819e-07, 0.8315), (8.893, -1.851e-07, 0.7071), (8.769, -1.404e-07, 0.5556), (8.676, -3.192e-07, 0.3827), (8.619, -9.567e-08, 0.1951), (8.6, -1.404e-07, 7.55e-08), (9.409, 0.03806, 0.9808), (9.225, 0.07466, 0.9239), (9.055, 0.1084, 0.8315), (8.906, 0.1379, 0.7071), (8.785, 0.1622, 0.5556), (8.694, 0.1802, 0.3827), (8.638, 0.1913, 0.1951), (8.619, 0.1951, 7.55e-08), (9.42, 0.07466, 0.9808), (9.246, 0.1464, 0.9239), (9.087, 0.2126, 0.8315), (8.947, 0.2706, 0.7071), (8.832, 0.3182, 0.5556), (8.746, 0.3536, 0.3827), (8.694, 0.3753, 0.1951), (8.676, 0.3827, 7.55e-08), (9.438, 0.1084, 0.9808), (9.282, 0.2126, 0.9239), (9.138, 0.3087, 0.8315), (9.012, 0.3928, 0.7071), (8.909, 0.4619, 0.5556), (8.832, 0.5133, 0.3827), (8.785, 0.5449, 0.1951), (8.769, 0.5556, 7.55e-08), (9.462, 0.1379, 0.9808), (9.329, 0.2706, 0.9239), (9.207, 0.3928, 0.8315), (9.1, 0.5, 0.7071), (9.012, 0.5879, 0.5556), (8.947, 0.6533, 0.3827), (8.906, 0.6935, 0.1951), (8.893, 0.7071, 7.55e-08), (9.492, 0.1622, 0.9808), (9.387, 0.3182, 0.9239), (9.291, 0.4619, 0.8315), (9.207, 0.5879, 0.7071), (9.138, 0.6913, 0.5556), (9.087, 0.7682, 0.3827), (9.055, 0.8155, 0.1951), (9.044, 0.8315, 7.55e-08), (9.525, 0.1802, 0.9808), (9.454, 0.3536, 0.9239), (9.387, 0.5133, 0.8315), (9.329, 0.6533, 0.7071), (9.282, 0.7682, 0.5556), (9.246, 0.8536, 0.3827), (9.225, 0.9061, 0.1951), (9.217, 0.9239, 7.55e-08), (9.562, 0.1913, 0.9808), (9.525, 0.3753, 0.9239), (9.492, 0.5449, 0.8315), (9.462, 0.6935, 0.7071), (9.438, 0.8155, 0.5556), (9.42, 0.9061, 0.3827), (9.409, 0.9619, 0.1951), (9.405, 0.9808, 7.55e-08)], [], [(3, 2, 10, 11), (4, 3, 11, 12), (5, 4, 12, 13), (6, 5, 13, 14), (7, 6, 14, 15), (0, 160, 8), (1, 0, 8, 9), (2, 1, 9, 10), (10, 9, 17, 18), (11, 10, 18, 19), (12, 11, 19, 20), (13, 12, 20, 21), (14, 13, 21, 22), (15, 14, 22, 23), (8, 160, 16), (9, 8, 16, 17), (22, 21, 29, 30), (23, 22, 30, 31), (16, 160, 24), (17, 16, 24, 25), (18, 17, 25, 26), (19, 18, 26, 27), (20, 19, 27, 28), (21, 20, 28, 29), (27, 26, 34, 35), (28, 27, 35, 36), (29, 28, 36, 37), (30, 29, 37, 38), (31, 30, 38, 39), (24, 160, 32), (25, 24, 32, 33), (26, 25, 33, 34), (39, 38, 46, 47), (32, 160, 40), (33, 32, 40, 41), (34, 33, 41, 42), (35, 34, 42, 43), (36, 35, 43, 44), (37, 36, 44, 45), (38, 37, 45, 46), (43, 42, 50, 51), (44, 43, 51, 52), (45, 44, 52, 53), (46, 45, 53, 54), (47, 46, 54, 55), (40, 160, 48), (41, 40, 48, 49), (42, 41, 49, 50), (55, 54, 62, 63), (48, 160, 56), (49, 48, 56, 57), (50, 49, 57, 58), (51, 50, 58, 59), (52, 51, 59, 60), (53, 52, 60, 61), (54, 53, 61, 62), (60, 59, 67, 68), (61, 60, 68, 69), (62, 61, 69, 70), (63, 62, 70, 71), (56, 160, 64), (57, 56, 64, 65), (58, 57, 65, 66), (59, 58, 66, 67), (65, 64, 72, 73), (66, 65, 73, 74), (67, 66, 74, 75), (68, 67, 75, 76), (69, 68, 76, 77), (70, 69, 77, 78), (71, 70, 78, 79), (64, 160, 72), (77, 76, 84, 85), (78, 77, 85, 86), (79, 78, 86, 87), (72, 160, 80), (73, 72, 80, 81), (74, 73, 81, 82), (75, 74, 82, 83), (76, 75, 83, 84), (81, 80, 88, 89), (82, 81, 89, 90), (83, 82, 90, 91), (84, 83, 91, 92), (85, 84, 92, 93), (86, 85, 93, 94), (87, 86, 94, 95), (80, 160, 88), (93, 92, 100, 101), (94, 93, 101, 102), (95, 94, 102, 103), (88, 160, 96), (89, 88, 96, 97), (90, 89, 97, 98), (91, 90, 98, 99), (92, 91, 99, 100), (98, 97, 105, 106), (99, 98, 106, 107), (100, 99, 107, 108), (101, 100, 108, 109), (102, 101, 109, 110), (103, 102, 110, 111), (96, 160, 104), (97, 96, 104, 105), (110, 109, 117, 118), (111, 110, 118, 119), (104, 160, 112), (105, 104, 112, 113), (106, 105, 113, 114), (107, 106, 114, 115), (108, 107, 115, 116), (109, 108, 116, 117), (114, 113, 121, 122), (115, 114, 122, 123), (116, 115, 123, 124), (117, 116, 124, 125), (118, 117, 125, 126), (119, 118, 126, 127), (112, 160, 120), (113, 112, 120, 121), (126, 125, 133, 134), (127, 126, 134, 135), (120, 160, 128), (121, 120, 128, 129), (122, 121, 129, 130), (123, 122, 130, 131), (124, 123, 131, 132), (125, 124, 132, 133), (131, 130, 138, 139), (132, 131, 139, 140), (133, 132, 140, 141), (134, 133, 141, 142), (135, 134, 142, 143), (128, 160, 136), (129, 128, 136, 137), (130, 129, 137, 138), (143, 142, 150, 151), (136, 160, 144), (137, 136, 144, 145), (138, 137, 145, 146), (139, 138, 146, 147), (140, 139, 147, 148), (141, 140, 148, 149), (142, 141, 149, 150), (148, 147, 155, 156), (149, 148, 156, 157), (150, 149, 157, 158), (151, 150, 158, 159), (144, 160, 152), (145, 144, 152, 153), (146, 145, 153, 154), (147, 146, 154, 155), (152, 160, 161), (153, 152, 161, 162), (154, 153, 162, 163), (155, 154, 163, 164), (156, 155, 164, 165), (157, 156, 165, 166), (158, 157, 166, 167), (159, 158, 167, 168), (165, 164, 172, 173), (166, 165, 173, 174), (167, 166, 174, 175), (168, 167, 175, 176), (161, 160, 169), (162, 161, 169, 170), (163, 162, 170, 171), (164, 163, 171, 172), (170, 169, 177, 178), (171, 170, 178, 179), (172, 171, 179, 180), (173, 172, 180, 181), (174, 173, 181, 182), (175, 174, 182, 183), (176, 175, 183, 184), (169, 160, 177), (182, 181, 189, 190), (183, 182, 190, 191), (184, 183, 191, 192), (177, 160, 185), (178, 177, 185, 186), (179, 178, 186, 187), (180, 179, 187, 188), (181, 180, 188, 189), (186, 185, 193, 194), (187, 186, 194, 195), (188, 187, 195, 196), (189, 188, 196, 197), (190, 189, 197, 198), (191, 190, 198, 199), (192, 191, 199, 200), (185, 160, 193), (198, 197, 205, 206), (199, 198, 206, 207), (200, 199, 207, 208), (193, 160, 201), (194, 193, 201, 202), (195, 194, 202, 203), (196, 195, 203, 204), (197, 196, 204, 205), (203, 202, 210, 211), (204, 203, 211, 212), (205, 204, 212, 213), (206, 205, 213, 214), (207, 206, 214, 215), (208, 207, 215, 216), (201, 160, 209), (202, 201, 209, 210), (215, 214, 222, 223), (216, 215, 223, 224), (209, 160, 217), (210, 209, 217, 218), (211, 210, 218, 219), (212, 211, 219, 220), (213, 212, 220, 221), (214, 213, 221, 222), (220, 219, 227, 228), (221, 220, 228, 229), (222, 221, 229, 230), (223, 222, 230, 231), (224, 223, 231, 232), (217, 160, 225), (218, 217, 225, 226), (219, 218, 226, 227), (232, 231, 239, 240), (225, 160, 233), (226, 225, 233, 234), (227, 226, 234, 235), (228, 227, 235, 236), (229, 228, 236, 237), (230, 229, 237, 238), (231, 230, 238, 239), (236, 235, 243, 244), (237, 236, 244, 245), (238, 237, 245, 246), (239, 238, 246, 247), (240, 239, 247, 248), (233, 160, 241), (234, 233, 241, 242), (235, 234, 242, 243), (248, 247, 255, 256), (241, 160, 249), (242, 241, 249, 250), (243, 242, 250, 251), (244, 243, 251, 252), (245, 244, 252, 253), (246, 245, 253, 254), (247, 246, 254, 255), (253, 252, 3, 4), (254, 253, 4, 5), (255, 254, 5, 6), (256, 255, 6, 7), (249, 160, 0), (250, 249, 0, 1), (251, 250, 1, 2), (252, 251, 2, 3), (260, 259, 267, 268), (261, 260, 268, 269), (262, 261, 269, 270), (263, 262, 270, 271), (264, 263, 271, 272), (257, 417, 265), (258, 257, 265, 266), (259, 258, 266, 267), (267, 266, 274, 275), (268, 267, 275, 276), (269, 268, 276, 277), (270, 269, 277, 278), (271, 270, 278, 279), (272, 271, 279, 280), (265, 417, 273), (266, 265, 273, 274), (279, 278, 286, 287), (280, 279, 287, 288), (273, 417, 281), (274, 273, 281, 282), (275, 274, 282, 283), (276, 275, 283, 284), (277, 276, 284, 285), (278, 277, 285, 286), (284, 283, 291, 292), (285, 284, 292, 293), (286, 285, 293, 294), (287, 286, 294, 295), (288, 287, 295, 296), (281, 417, 289), (282, 281, 289, 290), (283, 282, 290, 291), (296, 295, 303, 304), (289, 417, 297), (290, 289, 297, 298), (291, 290, 298, 299), (292, 291, 299, 300), (293, 292, 300, 301), (294, 293, 301, 302), (295, 294, 302, 303), (300, 299, 307, 308), (301, 300, 308, 309), (302, 301, 309, 310), (303, 302, 310, 311), (304, 303, 311, 312), (297, 417, 305), (298, 297, 305, 306), (299, 298, 306, 307), (312, 311, 319, 320), (305, 417, 313), (306, 305, 313, 314), (307, 306, 314, 315), (308, 307, 315, 316), (309, 308, 316, 317), (310, 309, 317, 318), (311, 310, 318, 319), (317, 316, 324, 325), (318, 317, 325, 326), (319, 318, 326, 327), (320, 319, 327, 328), (313, 417, 321), (314, 313, 321, 322), (315, 314, 322, 323), (316, 315, 323, 324), (322, 321, 329, 330), (323, 322, 330, 331), (324, 323, 331, 332), (325, 324, 332, 333), (326, 325, 333, 334), (327, 326, 334, 335), (328, 327, 335, 336), (321, 417, 329), (334, 333, 341, 342), (335, 334, 342, 343), (336, 335, 343, 344), (329, 417, 337), (330, 329, 337, 338), (331, 330, 338, 339), (332, 331, 339, 340), (333, 332, 340, 341), (338, 337, 345, 346), (339, 338, 346, 347), (340, 339, 347, 348), (341, 340, 348, 349), (342, 341, 349, 350), (343, 342, 350, 351), (344, 343, 351, 352), (337, 417, 345), (350, 349, 357, 358), (351, 350, 358, 359), (352, 351, 359, 360), (345, 417, 353), (346, 345, 353, 354), (347, 346, 354, 355), (348, 347, 355, 356), (349, 348, 356, 357), (355, 354, 362, 363), (356, 355, 363, 364), (357, 356, 364, 365), (358, 357, 365, 366), (359, 358, 366, 367), (360, 359, 367, 368), (353, 417, 361), (354, 353, 361, 362), (367, 366, 374, 375), (368, 367, 375, 376), (361, 417, 369), (362, 361, 369, 370), (363, 362, 370, 371), (364, 363, 371, 372), (365, 364, 372, 373), (366, 365, 373, 374), (371, 370, 378, 379), (372, 371, 379, 380), (373, 372, 380, 381), (374, 373, 381, 382), (375, 374, 382, 383), (376, 375, 383, 384), (369, 417, 377), (370, 369, 377, 378), (383, 382, 390, 391), (384, 383, 391, 392), (377, 417, 385), (378, 377, 385, 386), (379, 378, 386, 387), (380, 379, 387, 388), (381, 380, 388, 389), (382, 381, 389, 390), (388, 387, 395, 396), (389, 388, 396, 397), (390, 389, 397, 398), (391, 390, 398, 399), (392, 391, 399, 400), (385, 417, 393), (386, 385, 393, 394), (387, 386, 394, 395), (400, 399, 407, 408), (393, 417, 401), (394, 393, 401, 402), (395, 394, 402, 403), (396, 395, 403, 404), (397, 396, 404, 405), (398, 397, 405, 406), (399, 398, 406, 407), (405, 404, 412, 413), (406, 405, 413, 414), (407, 406, 414, 415), (408, 407, 415, 416), (401, 417, 409), (402, 401, 409, 410), (403, 402, 410, 411), (404, 403, 411, 412), (409, 417, 418), (410, 409, 418, 419), (411, 410, 419, 420), (412, 411, 420, 421), (413, 412, 421, 422), (414, 413, 422, 423), (415, 414, 423, 424), (416, 415, 424, 425), (422, 421, 429, 430), (423, 422, 430, 431), (424, 423, 431, 432), (425, 424, 432, 433), (418, 417, 426), (419, 418, 426, 427), (420, 419, 427, 428), (421, 420, 428, 429), (427, 426, 434, 435), (428, 427, 435, 436), (429, 428, 436, 437), (430, 429, 437, 438), (431, 430, 438, 439), (432, 431, 439, 440), (433, 432, 440, 441), (426, 417, 434), (439, 438, 446, 447), (440, 439, 447, 448), (441, 440, 448, 449), (434, 417, 442), (435, 434, 442, 443), (436, 435, 443, 444), (437, 436, 444, 445), (438, 437, 445, 446), (443, 442, 450, 451), (444, 443, 451, 452), (445, 444, 452, 453), (446, 445, 453, 454), (447, 446, 454, 455), (448, 447, 455, 456), (449, 448, 456, 457), (442, 417, 450), (455, 454, 462, 463), (456, 455, 463, 464), (457, 456, 464, 465), (450, 417, 458), (451, 450, 458, 459), (452, 451, 459, 460), (453, 452, 460, 461), (454, 453, 461, 462), (460, 459, 467, 468), (461, 460, 468, 469), (462, 461, 469, 470), (463, 462, 470, 471), (464, 463, 471, 472), (465, 464, 472, 473), (458, 417, 466), (459, 458, 466, 467), (472, 471, 479, 480), (473, 472, 480, 481), (466, 417, 474), (467, 466, 474, 475), (468, 467, 475, 476), (469, 468, 476, 477), (470, 469, 477, 478), (471, 470, 478, 479), (477, 476, 484, 485), (478, 477, 485, 486), (479, 478, 486, 487), (480, 479, 487, 488), (481, 480, 488, 489), (474, 417, 482), (475, 474, 482, 483), (476, 475, 483, 484), (489, 488, 496, 497), (482, 417, 490), (483, 482, 490, 491), (484, 483, 491, 492), (485, 484, 492, 493), (486, 485, 493, 494), (487, 486, 494, 495), (488, 487, 495, 496), (493, 492, 500, 501), (494, 493, 501, 502), (495, 494, 502, 503), (496, 495, 503, 504), (497, 496, 504, 505), (490, 417, 498), (491, 490, 498, 499), (492, 491, 499, 500), (505, 504, 512, 513), (498, 417, 506), (499, 498, 506, 507), (500, 499, 507, 508), (501, 500, 508, 509), (502, 501, 509, 510), (503, 502, 510, 511), (504, 503, 511, 512), (510, 509, 260, 261), (511, 510, 261, 262), (512, 511, 262, 263), (513, 512, 263, 264), (506, 417, 257), (507, 506, 257, 258), (508, 507, 258, 259), (509, 508, 259, 260), (517, 516, 524, 525), (518, 517, 525, 526), (519, 518, 526, 527), (520, 519, 527, 528), (521, 520, 528, 529), (514, 674, 522), (515, 514, 522, 523), (516, 515, 523, 524), (524, 523, 531, 532), (525, 524, 532, 533), (526, 525, 533, 534), (527, 526, 534, 535), (528, 527, 535, 536), (529, 528, 536, 537), (522, 674, 530), (523, 522, 530, 531), (536, 535, 543, 544), (537, 536, 544, 545), (530, 674, 538), (531, 530, 538, 539), (532, 531, 539, 540), (533, 532, 540, 541), (534, 533, 541, 542), (535, 534, 542, 543), (541, 540, 548, 549), (542, 541, 549, 550), (543, 542, 550, 551), (544, 543, 551, 552), (545, 544, 552, 553), (538, 674, 546), (539, 538, 546, 547), (540, 539, 547, 548), (553, 552, 560, 561), (546, 674, 554), (547, 546, 554, 555), (548, 547, 555, 556), (549, 548, 556, 557), (550, 549, 557, 558), (551, 550, 558, 559), (552, 551, 559, 560), (557, 556, 564, 565), (558, 557, 565, 566), (559, 558, 566, 567), (560, 559, 567, 568), (561, 560, 568, 569), (554, 674, 562), (555, 554, 562, 563), (556, 555, 563, 564), (569, 568, 576, 577), (562, 674, 570), (563, 562, 570, 571), (564, 563, 571, 572), (565, 564, 572, 573), (566, 565, 573, 574), (567, 566, 574, 575), (568, 567, 575, 576), (574, 573, 581, 582), (575, 574, 582, 583), (576, 575, 583, 584), (577, 576, 584, 585), (570, 674, 578), (571, 570, 578, 579), (572, 571, 579, 580), (573, 572, 580, 581), (579, 578, 586, 587), (580, 579, 587, 588), (581, 580, 588, 589), (582, 581, 589, 590), (583, 582, 590, 591), (584, 583, 591, 592), (585, 584, 592, 593), (578, 674, 586), (591, 590, 598, 599), (592, 591, 599, 600), (593, 592, 600, 601), (586, 674, 594), (587, 586, 594, 595), (588, 587, 595, 596), (589, 588, 596, 597), (590, 589, 597, 598), (595, 594, 602, 603), (596, 595, 603, 604), (597, 596, 604, 605), (598, 597, 605, 606), (599, 598, 606, 607), (600, 599, 607, 608), (601, 600, 608, 609), (594, 674, 602), (607, 606, 614, 615), (608, 607, 615, 616), (609, 608, 616, 617), (602, 674, 610), (603, 602, 610, 611), (604, 603, 611, 612), (605, 604, 612, 613), (606, 605, 613, 614), (612, 611, 619, 620), (613, 612, 620, 621), (614, 613, 621, 622), (615, 614, 622, 623), (616, 615, 623, 624), (617, 616, 624, 625), (610, 674, 618), (611, 610, 618, 619), (624, 623, 631, 632), (625, 624, 632, 633), (618, 674, 626), (619, 618, 626, 627), (620, 619, 627, 628), (621, 620, 628, 629), (622, 621, 629, 630), (623, 622, 630, 631), (628, 627, 635, 636), (629, 628, 636, 637), (630, 629, 637, 638), (631, 630, 638, 639), (632, 631, 639, 640), (633, 632, 640, 641), (626, 674, 634), (627, 626, 634, 635), (640, 639, 647, 648), (641, 640, 648, 649), (634, 674, 642), (635, 634, 642, 643), (636, 635, 643, 644), (637, 636, 644, 645), (638, 637, 645, 646), (639, 638, 646, 647), (645, 644, 652, 653), (646, 645, 653, 654), (647, 646, 654, 655), (648, 647, 655, 656), (649, 648, 656, 657), (642, 674, 650), (643, 642, 650, 651), (644, 643, 651, 652), (657, 656, 664, 665), (650, 674, 658), (651, 650, 658, 659), (652, 651, 659, 660), (653, 652, 660, 661), (654, 653, 661, 662), (655, 654, 662, 663), (656, 655, 663, 664), (662, 661, 669, 670), (663, 662, 670, 671), (664, 663, 671, 672), (665, 664, 672, 673), (658, 674, 666), (659, 658, 666, 667), (660, 659, 667, 668), (661, 660, 668, 669), (666, 674, 675), (667, 666, 675, 676), (668, 667, 676, 677), (669, 668, 677, 678), (670, 669, 678, 679), (671, 670, 679, 680), (672, 671, 680, 681), (673, 672, 681, 682), (679, 678, 686, 687), (680, 679, 687, 688), (681, 680, 688, 689), (682, 681, 689, 690), (675, 674, 683), (676, 675, 683, 684), (677, 676, 684, 685), (678, 677, 685, 686), (684, 683, 691, 692), (685, 684, 692, 693), (686, 685, 693, 694), (687, 686, 694, 695), (688, 687, 695, 696), (689, 688, 696, 697), (690, 689, 697, 698), (683, 674, 691), (696, 695, 703, 704), (697, 696, 704, 705), (698, 697, 705, 706), (691, 674, 699), (692, 691, 699, 700), (693, 692, 700, 701), (694, 693, 701, 702), (695, 694, 702, 703), (700, 699, 707, 708), (701, 700, 708, 709), (702, 701, 709, 710), (703, 702, 710, 711), (704, 703, 711, 712), (705, 704, 712, 713), (706, 705, 713, 714), (699, 674, 707), (712, 711, 719, 720), (713, 712, 720, 721), (714, 713, 721, 722), (707, 674, 715), (708, 707, 715, 716), (709, 708, 716, 717), (710, 709, 717, 718), (711, 710, 718, 719), (717, 716, 724, 725), (718, 717, 725, 726), (719, 718, 726, 727), (720, 719, 727, 728), (721, 720, 728, 729), (722, 721, 729, 730), (715, 674, 723), (716, 715, 723, 724), (729, 728, 736, 737), (730, 729, 737, 738), (723, 674, 731), (724, 723, 731, 732), (725, 724, 732, 733), (726, 725, 733, 734), (727, 726, 734, 735), (728, 727, 735, 736), (734, 733, 741, 742), (735, 734, 742, 743), (736, 735, 743, 744), (737, 736, 744, 745), (738, 737, 745, 746), (731, 674, 739), (732, 731, 739, 740), (733, 732, 740, 741), (746, 745, 753, 754), (739, 674, 747), (740, 739, 747, 748), (741, 740, 748, 749), (742, 741, 749, 750), (743, 742, 750, 751), (744, 743, 751, 752), (745, 744, 752, 753), (750, 749, 757, 758), (751, 750, 758, 759), (752, 751, 759, 760), (753, 752, 760, 761), (754, 753, 761, 762), (747, 674, 755), (748, 747, 755, 756), (749, 748, 756, 757), (762, 761, 769, 770), (755, 674, 763), (756, 755, 763, 764), (757, 756, 764, 765), (758, 757, 765, 766), (759, 758, 766, 767), (760, 759, 767, 768), (761, 760, 768, 769), (767, 766, 517, 518), (768, 767, 518, 519), (769, 768, 519, 520), (770, 769, 520, 521), (763, 674, 514), (764, 763, 514, 515), (765, 764, 515, 516), (766, 765, 516, 517), (774, 773, 781, 782), (775, 774, 782, 783), (776, 775, 783, 784), (777, 776, 784, 785), (778, 777, 785, 786), (771, 931, 779), (772, 771, 779, 780), (773, 772, 780, 781), (781, 780, 788, 789), (782, 781, 789, 790), (783, 782, 790, 791), (784, 783, 791, 792), (785, 784, 792, 793), (786, 785, 793, 794), (779, 931, 787), (780, 779, 787, 788), (793, 792, 800, 801), (794, 793, 801, 802), (787, 931, 795), (788, 787, 795, 796), (789, 788, 796, 797), (790, 789, 797, 798), (791, 790, 798, 799), (792, 791, 799, 800), (798, 797, 805, 806), (799, 798, 806, 807), (800, 799, 807, 808), (801, 800, 808, 809), (802, 801, 809, 810), (795, 931, 803), (796, 795, 803, 804), (797, 796, 804, 805), (810, 809, 817, 818), (803, 931, 811), (804, 803, 811, 812), (805, 804, 812, 813), (806, 805, 813, 814), (807, 806, 814, 815), (808, 807, 815, 816), (809, 808, 816, 817), (814, 813, 821, 822), (815, 814, 822, 823), (816, 815, 823, 824), (817, 816, 824, 825), (818, 817, 825, 826), (811, 931, 819), (812, 811, 819, 820), (813, 812, 820, 821), (826, 825, 833, 834), (819, 931, 827), (820, 819, 827, 828), (821, 820, 828, 829), (822, 821, 829, 830), (823, 822, 830, 831), (824, 823, 831, 832), (825, 824, 832, 833), (831, 830, 838, 839), (832, 831, 839, 840), (833, 832, 840, 841), (834, 833, 841, 842), (827, 931, 835), (828, 827, 835, 836), (829, 828, 836, 837), (830, 829, 837, 838), (836, 835, 843, 844), (837, 836, 844, 845), (838, 837, 845, 846), (839, 838, 846, 847), (840, 839, 847, 848), (841, 840, 848, 849), (842, 841, 849, 850), (835, 931, 843), (848, 847, 855, 856), (849, 848, 856, 857), (850, 849, 857, 858), (843, 931, 851), (844, 843, 851, 852), (845, 844, 852, 853), (846, 845, 853, 854), (847, 846, 854, 855), (852, 851, 859, 860), (853, 852, 860, 861), (854, 853, 861, 862), (855, 854, 862, 863), (856, 855, 863, 864), (857, 856, 864, 865), (858, 857, 865, 866), (851, 931, 859), (864, 863, 871, 872), (865, 864, 872, 873), (866, 865, 873, 874), (859, 931, 867), (860, 859, 867, 868), (861, 860, 868, 869), (862, 861, 869, 870), (863, 862, 870, 871), (869, 868, 876, 877), (870, 869, 877, 878), (871, 870, 878, 879), (872, 871, 879, 880), (873, 872, 880, 881), (874, 873, 881, 882), (867, 931, 875), (868, 867, 875, 876), (881, 880, 888, 889), (882, 881, 889, 890), (875, 931, 883), (876, 875, 883, 884), (877, 876, 884, 885), (878, 877, 885, 886), (879, 878, 886, 887), (880, 879, 887, 888), (885, 884, 892, 893), (886, 885, 893, 894), (887, 886, 894, 895), (888, 887, 895, 896), (889, 888, 896, 897), (890, 889, 897, 898), (883, 931, 891), (884, 883, 891, 892), (897, 896, 904, 905), (898, 897, 905, 906), (891, 931, 899), (892, 891, 899, 900), (893, 892, 900, 901), (894, 893, 901, 902), (895, 894, 902, 903), (896, 895, 903, 904), (902, 901, 909, 910), (903, 902, 910, 911), (904, 903, 911, 912), (905, 904, 912, 913), (906, 905, 913, 914), (899, 931, 907), (900, 899, 907, 908), (901, 900, 908, 909), (914, 913, 921, 922), (907, 931, 915), (908, 907, 915, 916), (909, 908, 916, 917), (910, 909, 917, 918), (911, 910, 918, 919), (912, 911, 919, 920), (913, 912, 920, 921), (919, 918, 926, 927), (920, 919, 927, 928), (921, 920, 928, 929), (922, 921, 929, 930), (915, 931, 923), (916, 915, 923, 924), (917, 916, 924, 925), (918, 917, 925, 926), (923, 931, 932), (924, 923, 932, 933), (925, 924, 933, 934), (926, 925, 934, 935), (927, 926, 935, 936), (928, 927, 936, 937), (929, 928, 937, 938), (930, 929, 938, 939), (936, 935, 943, 944), (937, 936, 944, 945), (938, 937, 945, 946), (939, 938, 946, 947), (932, 931, 940), (933, 932, 940, 941), (934, 933, 941, 942), (935, 934, 942, 943), (941, 940, 948, 949), (942, 941, 949, 950), (943, 942, 950, 951), (944, 943, 951, 952), (945, 944, 952, 953), (946, 945, 953, 954), (947, 946, 954, 955), (940, 931, 948), (953, 952, 960, 961), (954, 953, 961, 962), (955, 954, 962, 963), (948, 931, 956), (949, 948, 956, 957), (950, 949, 957, 958), (951, 950, 958, 959), (952, 951, 959, 960), (957, 956, 964, 965), (958, 957, 965, 966), (959, 958, 966, 967), (960, 959, 967, 968), (961, 960, 968, 969), (962, 961, 969, 970), (963, 962, 970, 971), (956, 931, 964), (969, 968, 976, 977), (970, 969, 977, 978), (971, 970, 978, 979), (964, 931, 972), (965, 964, 972, 973), (966, 965, 973, 974), (967, 966, 974, 975), (968, 967, 975, 976), (974, 973, 981, 982), (975, 974, 982, 983), (976, 975, 983, 984), (977, 976, 984, 985), (978, 977, 985, 986), (979, 978, 986, 987), (972, 931, 980), (973, 972, 980, 981), (986, 985, 993, 994), (987, 986, 994, 995), (980, 931, 988), (981, 980, 988, 989), (982, 981, 989, 990), (983, 982, 990, 991), (984, 983, 991, 992), (985, 984, 992, 993), (991, 990, 998, 999), (992, 991, 999, 1000), (993, 992, 1000, 1001), (994, 993, 1001, 1002), (995, 994, 1002, 1003), (988, 931, 996), (989, 988, 996, 997), (990, 989, 997, 998), (1003, 1002, 1010, 1011), (996, 931, 1004), (997, 996, 1004, 1005), (998, 997, 1005, 1006), (999, 998, 1006, 1007), (1000, 999, 1007, 1008), (1001, 1000, 1008, 1009), (1002, 1001, 1009, 1010), (1007, 1006, 1014, 1015), (1008, 1007, 1015, 1016), (1009, 1008, 1016, 1017), (1010, 1009, 1017, 1018), (1011, 1010, 1018, 1019), (1004, 931, 1012), (1005, 1004, 1012, 1013), (1006, 1005, 1013, 1014), (1019, 1018, 1026, 1027), (1012, 931, 1020), (1013, 1012, 1020, 1021), (1014, 1013, 1021, 1022), (1015, 1014, 1022, 1023), (1016, 1015, 1023, 1024), (1017, 1016, 1024, 1025), (1018, 1017, 1025, 1026), (1024, 1023, 774, 775), (1025, 1024, 775, 776), (1026, 1025, 776, 777), (1027, 1026, 777, 778), (1020, 931, 771), (1021, 1020, 771, 772), (1022, 1021, 772, 773), (1023, 1022, 773, 774), (1031, 1030, 1038, 1039), (1032, 1031, 1039, 1040), (1033, 1032, 1040, 1041), (1034, 1033, 1041, 1042), (1035, 1034, 1042, 1043), (1028, 1188, 1036), (1029, 1028, 1036, 1037), (1030, 1029, 1037, 1038), (1038, 1037, 1045, 1046), (1039, 1038, 1046, 1047), (1040, 1039, 1047, 1048), (1041, 1040, 1048, 1049), (1042, 1041, 1049, 1050), (1043, 1042, 1050, 1051), (1036, 1188, 1044), (1037, 1036, 1044, 1045), (1050, 1049, 1057, 1058), (1051, 1050, 1058, 1059), (1044, 1188, 1052), (1045, 1044, 1052, 1053), (1046, 1045, 1053, 1054), (1047, 1046, 1054, 1055), (1048, 1047, 1055, 1056), (1049, 1048, 1056, 1057), (1055, 1054, 1062, 1063), (1056, 1055, 1063, 1064), (1057, 1056, 1064, 1065), (1058, 1057, 1065, 1066), (1059, 1058, 1066, 1067), (1052, 1188, 1060), (1053, 1052, 1060, 1061), (1054, 1053, 1061, 1062), (1067, 1066, 1074, 1075), (1060, 1188, 1068), (1061, 1060, 1068, 1069), (1062, 1061, 1069, 1070), (1063, 1062, 1070, 1071), (1064, 1063, 1071, 1072), (1065, 1064, 1072, 1073), (1066, 1065, 1073, 1074), (1071, 1070, 1078, 1079), (1072, 1071, 1079, 1080), (1073, 1072, 1080, 1081), (1074, 1073, 1081, 1082), (1075, 1074, 1082, 1083), (1068, 1188, 1076), (1069, 1068, 1076, 1077), (1070, 1069, 1077, 1078), (1083, 1082, 1090, 1091), (1076, 1188, 1084), (1077, 1076, 1084, 1085), (1078, 1077, 1085, 1086), (1079, 1078, 1086, 1087), (1080, 1079, 1087, 1088), (1081, 1080, 1088, 1089), (1082, 1081, 1089, 1090), (1088, 1087, 1095, 1096), (1089, 1088, 1096, 1097), (1090, 1089, 1097, 1098), (1091, 1090, 1098, 1099), (1084, 1188, 1092), (1085, 1084, 1092, 1093), (1086, 1085, 1093, 1094), (1087, 1086, 1094, 1095), (1093, 1092, 1100, 1101), (1094, 1093, 1101, 1102), (1095, 1094, 1102, 1103), (1096, 1095, 1103, 1104), (1097, 1096, 1104, 1105), (1098, 1097, 1105, 1106), (1099, 1098, 1106, 1107), (1092, 1188, 1100), (1105, 1104, 1112, 1113), (1106, 1105, 1113, 1114), (1107, 1106, 1114, 1115), (1100, 1188, 1108), (1101, 1100, 1108, 1109), (1102, 1101, 1109, 1110), (1103, 1102, 1110, 1111), (1104, 1103, 1111, 1112), (1109, 1108, 1116, 1117), (1110, 1109, 1117, 1118), (1111, 1110, 1118, 1119), (1112, 1111, 1119, 1120), (1113, 1112, 1120, 1121), (1114, 1113, 1121, 1122), (1115, 1114, 1122, 1123), (1108, 1188, 1116), (1121, 1120, 1128, 1129), (1122, 1121, 1129, 1130), (1123, 1122, 1130, 1131), (1116, 1188, 1124), (1117, 1116, 1124, 1125), (1118, 1117, 1125, 1126), (1119, 1118, 1126, 1127), (1120, 1119, 1127, 1128), (1126, 1125, 1133, 1134), (1127, 1126, 1134, 1135), (1128, 1127, 1135, 1136), (1129, 1128, 1136, 1137), (1130, 1129, 1137, 1138), (1131, 1130, 1138, 1139), (1124, 1188, 1132), (1125, 1124, 1132, 1133), (1138, 1137, 1145, 1146), (1139, 1138, 1146, 1147), (1132, 1188, 1140), (1133, 1132, 1140, 1141), (1134, 1133, 1141, 1142), (1135, 1134, 1142, 1143), (1136, 1135, 1143, 1144), (1137, 1136, 1144, 1145), (1142, 1141, 1149, 1150), (1143, 1142, 1150, 1151), (1144, 1143, 1151, 1152), (1145, 1144, 1152, 1153), (1146, 1145, 1153, 1154), (1147, 1146, 1154, 1155), (1140, 1188, 1148), (1141, 1140, 1148, 1149), (1154, 1153, 1161, 1162), (1155, 1154, 1162, 1163), (1148, 1188, 1156), (1149, 1148, 1156, 1157), (1150, 1149, 1157, 1158), (1151, 1150, 1158, 1159), (1152, 1151, 1159, 1160), (1153, 1152, 1160, 1161), (1159, 1158, 1166, 1167), (1160, 1159, 1167, 1168), (1161, 1160, 1168, 1169), (1162, 1161, 1169, 1170), (1163, 1162, 1170, 1171), (1156, 1188, 1164), (1157, 1156, 1164, 1165), (1158, 1157, 1165, 1166), (1171, 1170, 1178, 1179), (1164, 1188, 1172), (1165, 1164, 1172, 1173), (1166, 1165, 1173, 1174), (1167, 1166, 1174, 1175), (1168, 1167, 1175, 1176), (1169, 1168, 1176, 1177), (1170, 1169, 1177, 1178), (1176, 1175, 1183, 1184), (1177, 1176, 1184, 1185), (1178, 1177, 1185, 1186), (1179, 1178, 1186, 1187), (1172, 1188, 1180), (1173, 1172, 1180, 1181), (1174, 1173, 1181, 1182), (1175, 1174, 1182, 1183), (1180, 1188, 1189), (1181, 1180, 1189, 1190), (1182, 1181, 1190, 1191), (1183, 1182, 1191, 1192), (1184, 1183, 1192, 1193), (1185, 1184, 1193, 1194), (1186, 1185, 1194, 1195), (1187, 1186, 1195, 1196), (1193, 1192, 1200, 1201), (1194, 1193, 1201, 1202), (1195, 1194, 1202, 1203), (1196, 1195, 1203, 1204), (1189, 1188, 1197), (1190, 1189, 1197, 1198), (1191, 1190, 1198, 1199), (1192, 1191, 1199, 1200), (1198, 1197, 1205, 1206), (1199, 1198, 1206, 1207), (1200, 1199, 1207, 1208), (1201, 1200, 1208, 1209), (1202, 1201, 1209, 1210), (1203, 1202, 1210, 1211), (1204, 1203, 1211, 1212), (1197, 1188, 1205), (1210, 1209, 1217, 1218), (1211, 1210, 1218, 1219), (1212, 1211, 1219, 1220), (1205, 1188, 1213), (1206, 1205, 1213, 1214), (1207, 1206, 1214, 1215), (1208, 1207, 1215, 1216), (1209, 1208, 1216, 1217), (1214, 1213, 1221, 1222), (1215, 1214, 1222, 1223), (1216, 1215, 1223, 1224), (1217, 1216, 1224, 1225), (1218, 1217, 1225, 1226), (1219, 1218, 1226, 1227), (1220, 1219, 1227, 1228), (1213, 1188, 1221), (1226, 1225, 1233, 1234), (1227, 1226, 1234, 1235), (1228, 1227, 1235, 1236), (1221, 1188, 1229), (1222, 1221, 1229, 1230), (1223, 1222, 1230, 1231), (1224, 1223, 1231, 1232), (1225, 1224, 1232, 1233), (1231, 1230, 1238, 1239), (1232, 1231, 1239, 1240), (1233, 1232, 1240, 1241), (1234, 1233, 1241, 1242), (1235, 1234, 1242, 1243), (1236, 1235, 1243, 1244), (1229, 1188, 1237), (1230, 1229, 1237, 1238), (1243, 1242, 1250, 1251), (1244, 1243, 1251, 1252), (1237, 1188, 1245), (1238, 1237, 1245, 1246), (1239, 1238, 1246, 1247), (1240, 1239, 1247, 1248), (1241, 1240, 1248, 1249), (1242, 1241, 1249, 1250), (1248, 1247, 1255, 1256), (1249, 1248, 1256, 1257), (1250, 1249, 1257, 1258), (1251, 1250, 1258, 1259), (1252, 1251, 1259, 1260), (1245, 1188, 1253), (1246, 1245, 1253, 1254), (1247, 1246, 1254, 1255), (1260, 1259, 1267, 1268), (1253, 1188, 1261), (1254, 1253, 1261, 1262), (1255, 1254, 1262, 1263), (1256, 1255, 1263, 1264), (1257, 1256, 1264, 1265), (1258, 1257, 1265, 1266), (1259, 1258, 1266, 1267), (1264, 1263, 1271, 1272), (1265, 1264, 1272, 1273), (1266, 1265, 1273, 1274), (1267, 1266, 1274, 1275), (1268, 1267, 1275, 1276), (1261, 1188, 1269), (1262, 1261, 1269, 1270), (1263, 1262, 1270, 1271), (1276, 1275, 1283, 1284), (1269, 1188, 1277), (1270, 1269, 1277, 1278), (1271, 1270, 1278, 1279), (1272, 1271, 1279, 1280), (1273, 1272, 1280, 1281), (1274, 1273, 1281, 1282), (1275, 1274, 1282, 1283), (1281, 1280, 1031, 1032), (1282, 1281, 1032, 1033), (1283, 1282, 1033, 1034), (1284, 1283, 1034, 1035), (1277, 1188, 1028), (1278, 1277, 1028, 1029), (1279, 1278, 1029, 1030), (1280, 1279, 1030, 1031)])
me_sphere_003.polygons.foreach_set('use_smooth', [True] * 1280)
me_sphere_003.use_remesh_preserve_volume = False
me_sphere_003.use_remesh_preserve_attributes = False
me_sphere_003.use_mirror_vertex_groups = False
me_sphere_003.update()
me_cube_002 = bpy.data.meshes.new('Cube.002')
me_cube_002.from_pydata([(-1.915, -0.6803, -1.0), (-2.266, -0.3288, -1.0), (-1.915, -0.6803, 0.6485), (-2.266, -0.3288, 0.6485), (-2.266, 0.3582, -1.0), (-1.915, 0.7097, -1.0), (-1.915, 0.7097, 0.6485), (-2.266, 0.3582, 0.6485), (2.263, -0.3288, -1.0), (1.912, -0.6803, -1.0), (1.912, -0.6803, 0.6485), (2.263, -0.3288, 0.6485), (1.912, 0.7097, -1.0), (2.263, 0.3582, -1.0), (2.263, 0.3582, 0.6485), (1.912, 0.7097, 0.6485), (-1.834, 0.5948, 1.045), (-1.834, 0.5948, -1.0), (-2.127, 0.2837, 0.9817), (2.123, 0.2837, 0.9843), (2.123, 0.2837, -1.0), (2.123, -0.2543, 0.9843), (2.123, -0.2543, -1.0), (1.83, 0.5948, 1.045), (1.83, 0.5948, -1.0), (-1.834, -0.5654, 1.045), (-1.834, -0.5654, -1.0), (-2.127, 0.2795, -1.0), (1.83, -0.5654, 1.045), (1.83, -0.5654, -1.0), (-2.127, -0.2543, 0.9817), (-2.127, -0.2543, -1.0), (-1.725, 0.4882, 0.9841), (-1.725, 0.4882, -0.9412), (-2.001, 0.2342, 0.9248), (1.997, 0.2342, 0.9273), (1.997, 0.2342, -0.9412), (1.997, -0.2049, 0.9273), (1.997, -0.2049, -0.9412), (1.721, 0.4882, 0.9841), (1.721, 0.4882, -0.9412), (-1.725, -0.4589, 0.9841), (-1.725, -0.4589, -0.9412), (-2.001, 0.2308, -0.9412), (1.721, -0.4589, 0.9841), (1.721, -0.4589, -0.9412), (-2.001, -0.2049, 0.9248), (-2.001, -0.2049, -0.9412)], [], [(9, 10, 2, 0), (13, 14, 11, 8), (1, 3, 7, 4), (5, 6, 15, 12), (22, 29, 45, 38), (0, 2, 3, 1), (6, 5, 4, 7), (14, 13, 12, 15), (10, 9, 8, 11), (4, 27, 31, 26, 29, 22, 8, 9, 0, 1), (23, 16, 32, 39), (10, 28, 25, 2), (19, 21, 11, 14), (7, 3, 30, 18), (24, 20, 36, 40), (20, 22, 38, 36), (10, 11, 21, 28), (6, 16, 23, 15), (27, 17, 33, 43), (19, 23, 39, 35), (7, 18, 16, 6), (8, 22, 20, 24, 17, 27, 4, 5, 12, 13), (3, 2, 25, 30), (19, 14, 15, 23), (21, 19, 35, 37), (31, 27, 43, 47), (40, 36, 35, 39), (43, 34, 46, 47), (44, 37, 38, 45), (46, 41, 42, 47), (43, 33, 32, 34), (42, 41, 44, 45), (38, 37, 35, 36), (40, 39, 32, 33), (17, 24, 40, 33), (26, 31, 47, 42), (25, 28, 44, 41), (16, 18, 34, 32), (30, 25, 41, 46), (29, 26, 42, 45), (18, 30, 46, 34), (28, 21, 37, 44)])
me_cube_002.use_remesh_preserve_volume = False
me_cube_002.use_remesh_preserve_attributes = False
me_cube_002.use_mirror_vertex_groups = False
me_cube_002.update()
me_cube_004 = bpy.data.meshes.new('Cube.004')
me_cube_004.from_pydata([(-0.7537, 0.8343, 0.9959), (-0.7114, 0.819, 0.9959), (-0.7139, 0.7737, 0.5211), (-0.7179, 0.7, 0.08347), (-0.6707, 0.7737, 0.9959), (-0.6756, 0.731, 0.5211), (-0.6834, 0.6616, 0.08347), (-0.6332, 0.7, 0.9959), (-0.6402, 0.6616, 0.5211), (-0.6516, 0.5992, 0.08347), (-0.6004, 0.601, 0.9959), (-0.6093, 0.5683, 0.5211), (-0.6237, 0.5152, 0.08347), (-0.5734, 0.4802, 0.9959), (-0.5838, 0.4545, 0.5211), (-0.6008, 0.4128, 0.08347), (-0.5734, -0.4051, 0.9959), (-0.5838, -0.3794, 0.5211), (-0.6008, -0.3377, 0.08347), (-0.6004, -0.5258, 0.9959), (-0.6093, -0.4931, 0.5211), (-0.6237, -0.44, 0.08347), (-0.6332, -0.6249, 0.9959), (-0.6402, -0.5864, 0.5211), (-0.6516, -0.524, 0.08347), (-0.6707, -0.6985, 0.9959), (-0.6756, -0.6558, 0.5211), (-0.6834, -0.5864, 0.08347), (-0.7114, -0.7438, 0.9959), (-0.7139, -0.6985, 0.5211), (-0.7179, -0.6249, 0.08347), (-0.7537, -0.7591, 0.9959), (-0.7537, -0.7129, 0.5211), (-0.7537, -0.6379, 0.08347), (-0.7961, -0.7438, 0.9959), (-0.7936, -0.6985, 0.5211), (-0.7896, -0.6249, 0.08347), (-0.8368, -0.6985, 0.9959), (-0.8319, -0.6558, 0.5211), (-0.8241, -0.5864, 0.08347), (-0.8743, -0.6249, 0.9959), (-0.8673, -0.5864, 0.5211), (-0.8559, -0.524, 0.08347), (-0.9071, -0.5258, 0.9959), (-0.8982, -0.4931, 0.5211), (-0.8838, -0.44, 0.08347), (-0.9341, -0.4051, 0.9959), (-0.9236, -0.3794, 0.5211), (-0.9066, -0.3377, 0.08347), (-0.9542, -0.2673, 0.9959), (-0.9425, -0.2496, 0.5211), (-0.9236, -0.2209, 0.08347), (-0.9665, -0.1179, 0.9959), (-0.9542, -0.1088, 0.5211), (-0.9341, -0.09419, 0.08347), (-0.9707, 0.03758, 0.9959), (-0.9581, 0.03758, 0.5211), (-0.9376, 0.03758, 0.08347), (-0.9665, 0.193, 0.9959), (-0.9542, 0.184, 0.5211), (-0.9341, 0.1694, 0.08347), (-0.9542, 0.3425, 0.9959), (-0.9425, 0.3248, 0.5211), (-0.9236, 0.2961, 0.08347), (-0.9341, 0.4802, 0.9959), (-0.9236, 0.4545, 0.5211), (-0.9066, 0.4128, 0.08347), (-0.9071, 0.601, 0.9959), (-0.8982, 0.5683, 0.5211), (-0.8838, 0.5152, 0.08347), (-0.8743, 0.7, 0.9959), (-0.8673, 0.6616, 0.5211), (-0.8559, 0.5992, 0.08347), (-0.8368, 0.7737, 0.9959), (-0.8319, 0.731, 0.5211), (-0.8241, 0.6616, 0.08347), (-0.7961, 0.819, 0.9959), (-0.7936, 0.7737, 0.5211), (-0.7896, 0.7, 0.08347), (-0.7537, 0.7881, 0.5211), (-0.7537, 0.713, 0.08347), (-0.3778, 0.8343, 0.9959), (-0.3354, 0.819, 0.9959), (-0.3379, 0.7737, 0.5211), (-0.3419, 0.7, 0.08347), (-0.2947, 0.7737, 0.9959), (-0.2996, 0.731, 0.5211), (-0.3074, 0.6616, 0.08347), (-0.2572, 0.7, 0.9959), (-0.2642, 0.6616, 0.5211), (-0.2756, 0.5992, 0.08347), (-0.2244, 0.601, 0.9959), (-0.2333, 0.5683, 0.5211), (-0.2477, 0.5152, 0.08347), (-0.1974, 0.4802, 0.9959), (-0.2079, 0.4545, 0.5211), (-0.2249, 0.4128, 0.08347), (-0.1974, -0.4051, 0.9959), (-0.2079, -0.3794, 0.5211), (-0.2249, -0.3377, 0.08347), (-0.2244, -0.5258, 0.9959), (-0.2333, -0.4931, 0.5211), (-0.2477, -0.44, 0.08347), (-0.2572, -0.6249, 0.9959), (-0.2642, -0.5864, 0.5211), (-0.2756, -0.524, 0.08347), (-0.2947, -0.6985, 0.9959), (-0.2996, -0.6558, 0.5211), (-0.3074, -0.5864, 0.08347), (-0.3354, -0.7438, 0.9959), (-0.3379, -0.6985, 0.5211), (-0.3419, -0.6249, 0.08347), (-0.3778, -0.7591, 0.9959), (-0.3778, -0.7129, 0.5211), (-0.3778, -0.6379, 0.08347), (-0.4201, -0.7438, 0.9959), (-0.4176, -0.6985, 0.5211), (-0.4136, -0.6249, 0.08347), (-0.4608, -0.6985, 0.9959), (-0.456, -0.6558, 0.5211), (-0.4481, -0.5864, 0.08347), (-0.4983, -0.6249, 0.9959), (-0.4913, -0.5864, 0.5211), (-0.4799, -0.524, 0.08347), (-0.5311, -0.5258, 0.9959), (-0.5222, -0.4931, 0.5211), (-0.5078, -0.44, 0.08347), (-0.5581, -0.4051, 0.9959), (-0.5477, -0.3794, 0.5211), (-0.5307, -0.3377, 0.08347), (-0.5581, 0.4802, 0.9959), (-0.5477, 0.4545, 0.5211), (-0.5307, 0.4128, 0.08347), (-0.5311, 0.601, 0.9959), (-0.5222, 0.5683, 0.5211), (-0.5078, 0.5152, 0.08347), (-0.4983, 0.7, 0.9959), (-0.4913, 0.6616, 0.5211), (-0.4799, 0.5992, 0.08347), (-0.4608, 0.7737, 0.9959), (-0.456, 0.731, 0.5211), (-0.4481, 0.6616, 0.08347), (-0.4201, 0.819, 0.9959), (-0.4176, 0.7737, 0.5211), (-0.4136, 0.7, 0.08347), (-0.3778, 0.7881, 0.5211), (-0.3778, 0.713, 0.08347), (-0.001768, 0.8343, 0.9959), (0.04055, 0.819, 0.9959), (0.0381, 0.7737, 0.5211), (0.03411, 0.7, 0.08347), (0.08124, 0.7737, 0.9959), (0.07643, 0.731, 0.5211), (0.06861, 0.6616, 0.08347), (0.1187, 0.7, 0.9959), (0.1118, 0.6616, 0.5211), (0.1004, 0.5992, 0.08347), (0.1516, 0.601, 0.9959), (0.1427, 0.5683, 0.5211), (0.1283, 0.5152, 0.08347), (0.1786, 0.4802, 0.9959), (0.1681, 0.4545, 0.5211), (0.1511, 0.4128, 0.08347), (0.1786, -0.4051, 0.9959), (0.1681, -0.3794, 0.5211), (0.1511, -0.3377, 0.08347), (0.1516, -0.5258, 0.9959), (0.1427, -0.4931, 0.5211), (0.1283, -0.44, 0.08347), (0.1187, -0.6249, 0.9959), (0.1118, -0.5864, 0.5211), (0.1004, -0.524, 0.08347), (0.08124, -0.6985, 0.9959), (0.07643, -0.6558, 0.5211), (0.06861, -0.5864, 0.08347), (0.04055, -0.7438, 0.9959), (0.0381, -0.6985, 0.5211), (0.03411, -0.6249, 0.08347), (-0.001768, -0.7591, 0.9959), (-0.001768, -0.7129, 0.5211), (-0.001768, -0.6379, 0.08347), (-0.04409, -0.7438, 0.9959), (-0.04163, -0.6985, 0.5211), (-0.03764, -0.6249, 0.08347), (-0.08478, -0.6985, 0.9959), (-0.07996, -0.6558, 0.5211), (-0.07214, -0.5864, 0.08347), (-0.1223, -0.6249, 0.9959), (-0.1153, -0.5864, 0.5211), (-0.1039, -0.524, 0.08347), (-0.1552, -0.5258, 0.9959), (-0.1463, -0.4931, 0.5211), (-0.1318, -0.44, 0.08347), (-0.1821, -0.4051, 0.9959), (-0.1717, -0.3794, 0.5211), (-0.1547, -0.3377, 0.08347), (-0.1821, 0.4802, 0.9959), (-0.1717, 0.4545, 0.5211), (-0.1547, 0.4128, 0.08347), (-0.1552, 0.601, 0.9959), (-0.1463, 0.5683, 0.5211), (-0.1318, 0.5152, 0.08347), (-0.1223, 0.7, 0.9959), (-0.1153, 0.6616, 0.5211), (-0.1039, 0.5992, 0.08347), (-0.08478, 0.7737, 0.9959), (-0.07996, 0.731, 0.5211), (-0.07214, 0.6616, 0.08347), (-0.04409, 0.819, 0.9959), (-0.04163, 0.7737, 0.5211), (-0.03764, 0.7, 0.08347), (-0.001768, 0.7881, 0.5211), (-0.001768, 0.713, 0.08347), (0.3742, 0.8343, 0.9959), (0.4165, 0.819, 0.9959), (0.4141, 0.7737, 0.5211), (0.4101, 0.7, 0.08347), (0.4572, 0.7737, 0.9959), (0.4524, 0.731, 0.5211), (0.4446, 0.6616, 0.08347), (0.4947, 0.7, 0.9959), (0.4877, 0.6616, 0.5211), (0.4764, 0.5992, 0.08347), (0.5276, 0.601, 0.9959), (0.5187, 0.5683, 0.5211), (0.5043, 0.5152, 0.08347), (0.5546, 0.4802, 0.9959), (0.5441, 0.4545, 0.5211), (0.5271, 0.4128, 0.08347), (0.5546, -0.4051, 0.9959), (0.5441, -0.3794, 0.5211), (0.5271, -0.3377, 0.08347), (0.5276, -0.5258, 0.9959), (0.5187, -0.4931, 0.5211), (0.5043, -0.44, 0.08347), (0.4947, -0.6249, 0.9959), (0.4877, -0.5864, 0.5211), (0.4764, -0.524, 0.08347), (0.4572, -0.6985, 0.9959), (0.4524, -0.6558, 0.5211), (0.4446, -0.5864, 0.08347), (0.4165, -0.7438, 0.9959), (0.4141, -0.6985, 0.5211), (0.4101, -0.6249, 0.08347), (0.3742, -0.7591, 0.9959), (0.3742, -0.7129, 0.5211), (0.3742, -0.6379, 0.08347), (0.3319, -0.7438, 0.9959), (0.3344, -0.6985, 0.5211), (0.3383, -0.6249, 0.08347), (0.2912, -0.6985, 0.9959), (0.296, -0.6558, 0.5211), (0.3038, -0.5864, 0.08347), (0.2537, -0.6249, 0.9959), (0.2607, -0.5864, 0.5211), (0.2721, -0.524, 0.08347), (0.2208, -0.5258, 0.9959), (0.2297, -0.4931, 0.5211), (0.2442, -0.44, 0.08347), (0.1939, -0.4051, 0.9959), (0.2043, -0.3794, 0.5211), (0.2213, -0.3377, 0.08347), (0.1939, 0.4802, 0.9959), (0.2043, 0.4545, 0.5211), (0.2213, 0.4128, 0.08347), (0.2208, 0.601, 0.9959), (0.2297, 0.5683, 0.5211), (0.2442, 0.5152, 0.08347), (0.2537, 0.7, 0.9959), (0.2607, 0.6616, 0.5211), (0.2721, 0.5992, 0.08347), (0.2912, 0.7737, 0.9959), (0.296, 0.731, 0.5211), (0.3038, 0.6616, 0.08347), (0.3319, 0.819, 0.9959), (0.3344, 0.7737, 0.5211), (0.3383, 0.7, 0.08347), (0.3742, 0.7881, 0.5211), (0.3742, 0.713, 0.08347), (0.7502, 0.8343, 0.9959), (0.7925, 0.819, 0.9959), (0.7901, 0.7737, 0.5211), (0.7861, 0.7, 0.08347), (0.8332, 0.7737, 0.9959), (0.8284, 0.731, 0.5211), (0.8206, 0.6616, 0.08347), (0.8707, 0.7, 0.9959), (0.8637, 0.6616, 0.5211), (0.8524, 0.5992, 0.08347), (0.9036, 0.601, 0.9959), (0.8947, 0.5683, 0.5211), (0.8802, 0.5152, 0.08347), (0.9306, 0.4802, 0.9959), (0.9201, 0.4545, 0.5211), (0.9031, 0.4128, 0.08347), (0.9506, 0.3425, 0.9959), (0.939, 0.3248, 0.5211), (0.9201, 0.2961, 0.08347), (0.963, 0.193, 0.9959), (0.9506, 0.184, 0.5211), (0.9306, 0.1694, 0.08347), (0.9671, 0.03758, 0.9959), (0.9545, 0.03758, 0.5211), (0.9341, 0.03758, 0.08347), (0.963, -0.1179, 0.9959), (0.9506, -0.1088, 0.5211), (0.9306, -0.09419, 0.08347), (0.9506, -0.2673, 0.9959), (0.939, -0.2496, 0.5211), (0.9201, -0.2209, 0.08347), (0.9306, -0.4051, 0.9959), (0.9201, -0.3794, 0.5211), (0.9031, -0.3377, 0.08347), (0.9036, -0.5258, 0.9959), (0.8947, -0.4931, 0.5211), (0.8802, -0.44, 0.08347), (0.8707, -0.6249, 0.9959), (0.8637, -0.5864, 0.5211), (0.8524, -0.524, 0.08347), (0.8332, -0.6985, 0.9959), (0.8284, -0.6558, 0.5211), (0.8206, -0.5864, 0.08347), (0.7925, -0.7438, 0.9959), (0.7901, -0.6985, 0.5211), (0.7861, -0.6249, 0.08347), (0.7502, -0.7591, 0.9959), (0.7502, -0.7129, 0.5211), (0.7502, -0.6379, 0.08347), (0.7079, -0.7438, 0.9959), (0.7103, -0.6985, 0.5211), (0.7143, -0.6249, 0.08347), (0.6672, -0.6985, 0.9959), (0.672, -0.6558, 0.5211), (0.6798, -0.5864, 0.08347), (0.6297, -0.6249, 0.9959), (0.6367, -0.5864, 0.5211), (0.648, -0.524, 0.08347), (0.5968, -0.5258, 0.9959), (0.6057, -0.4931, 0.5211), (0.6202, -0.44, 0.08347), (0.5698, -0.4051, 0.9959), (0.5803, -0.3794, 0.5211), (0.5973, -0.3377, 0.08347), (0.5698, 0.4802, 0.9959), (0.5803, 0.4545, 0.5211), (0.5973, 0.4128, 0.08347), (0.5968, 0.601, 0.9959), (0.6057, 0.5683, 0.5211), (0.6202, 0.5152, 0.08347), (0.6297, 0.7, 0.9959), (0.6367, 0.6616, 0.5211), (0.648, 0.5992, 0.08347), (0.6672, 0.7737, 0.9959), (0.672, 0.731, 0.5211), (0.6798, 0.6616, 0.08347), (0.7079, 0.819, 0.9959), (0.7103, 0.7737, 0.5211), (0.7143, 0.7, 0.08347), (0.7502, 0.7881, 0.5211), (0.7502, 0.713, 0.08347), (0.9844, 0.4241, 1.0), (0.9844, 0.4241, -1.0), (0.9844, -0.3711, 1.0), (0.9844, -0.3711, -1.0), (-0.9864, 0.4223, 1.0), (-0.9864, 0.4198, -1.0), (-0.9864, -0.3711, 1.0), (-0.9864, -0.3711, -1.0), (-0.8503, -0.831, 1.0), (-0.8503, -0.831, -1.0), (0.8483, 0.8839, 1.0), (0.8483, 0.8839, -1.0), (0.8483, -0.831, 1.0), (0.8483, -0.831, -1.0), (-0.8503, 0.8839, 1.0), (-0.8503, 0.8839, -1.0), (-0.6707, 0.7738, 1.0), (-0.7537, 0.8344, 1.0), (-0.3354, 0.8191, 1.0), (-0.4201, 0.8191, 1.0), (-0.3778, 0.8344, 1.0), (-0.7961, 0.8191, 1.0), (0.04056, 0.8191, 1.0), (0.08126, 0.7738, 1.0), (-0.4608, 0.7738, 1.0), (-0.8368, 0.7738, 1.0), (-0.001768, 0.8344, 1.0), (-0.04409, 0.8191, 1.0), (-0.7114, 0.8191, 1.0), (-0.08479, 0.7738, 1.0), (-0.2947, 0.7738, 1.0), (-0.6332, 0.7001, 1.0), (-0.4983, 0.7001, 1.0), (-0.1223, 0.7001, 1.0), (-0.2572, 0.7001, 1.0), (-0.8743, 0.7001, 1.0), (-0.5312, 0.601, 1.0), (-0.9072, 0.601, 1.0), (-0.1974, 0.4803, 1.0), (-0.5734, 0.4803, 1.0), (-0.1552, 0.601, 1.0), (-0.2243, 0.601, 1.0), (-0.6003, 0.601, 1.0), (-0.5581, 0.4803, 1.0), (-0.1822, 0.4803, 1.0), (-0.9542, 0.3425, 1.0), (-0.9341, 0.4803, 1.0), (-0.9665, 0.193, 1.0), (-0.9707, 0.03758, 1.0), (-0.9665, -0.1179, 1.0), (-0.9542, -0.2674, 1.0), (-0.9341, -0.4051, 1.0), (-0.1822, -0.4051, 1.0), (-0.5312, -0.5259, 1.0), (-0.2243, -0.5259, 1.0), (-0.1974, -0.4051, 1.0), (-0.6003, -0.5259, 1.0), (-0.1552, -0.5259, 1.0), (-0.5581, -0.4051, 1.0), (-0.5734, -0.4051, 1.0), (-0.9072, -0.5259, 1.0), (-0.2572, -0.625, 1.0), (-0.4608, -0.6986, 1.0), (-0.4983, -0.625, 1.0), (-0.6332, -0.625, 1.0), (-0.8743, -0.625, 1.0), (-0.1223, -0.625, 1.0), (-0.8368, -0.6986, 1.0), (-0.001768, -0.7593, 1.0), (-0.3778, -0.7593, 1.0), (-0.6707, -0.6986, 1.0), (-0.7537, -0.7593, 1.0), (-0.7961, -0.744, 1.0), (0.08126, -0.6986, 1.0), (0.04056, -0.744, 1.0), (-0.08479, -0.6986, 1.0), (-0.2947, -0.6986, 1.0), (-0.04409, -0.744, 1.0), (-0.3354, -0.744, 1.0), (-0.7114, -0.744, 1.0), (-0.4201, -0.744, 1.0), (0.1188, 0.7001, 1.0), (0.1516, 0.601, 1.0), (0.1786, 0.4803, 1.0), (0.2208, 0.601, 1.0), (0.1938, 0.4803, 1.0), (0.1938, -0.4051, 1.0), (0.1786, -0.4051, 1.0), (0.1516, -0.5259, 1.0), (0.1188, -0.625, 1.0), (0.3319, 0.8191, 1.0), (0.2912, 0.7738, 1.0), (0.2537, 0.7001, 1.0), (0.2208, -0.5259, 1.0), (0.2537, -0.625, 1.0), (0.3319, -0.744, 1.0), (0.2912, -0.6986, 1.0), (0.3742, 0.8344, 1.0), (0.4165, 0.8191, 1.0), (0.4948, 0.7001, 1.0), (0.4572, 0.7738, 1.0), (0.4572, -0.6986, 1.0), (0.4948, -0.625, 1.0), (0.3742, -0.7593, 1.0), (0.4165, -0.744, 1.0), (0.5276, 0.601, 1.0), (0.5546, 0.4803, 1.0), (0.5968, 0.601, 1.0), (0.5698, 0.4803, 1.0), (0.5698, -0.4051, 1.0), (0.5968, -0.5259, 1.0), (0.5276, -0.5259, 1.0), (0.5546, -0.4051, 1.0), (0.6672, 0.7738, 1.0), (0.7079, 0.8191, 1.0), (0.7502, 0.8344, 1.0), (0.6297, 0.7001, 1.0), (0.6297, -0.625, 1.0), (0.6672, -0.6986, 1.0), (0.7079, -0.744, 1.0), (0.7502, -0.7593, 1.0), (0.7925, 0.8191, 1.0), (0.8707, 0.7001, 1.0), (0.8332, 0.7738, 1.0), (0.9036, 0.601, 1.0), (0.9036, -0.5259, 1.0), (0.8707, -0.625, 1.0), (0.8332, -0.6986, 1.0), (0.7925, -0.744, 1.0), (0.9306, 0.4803, 1.0), (0.9506, 0.3425, 1.0), (0.963, 0.193, 1.0), (0.9672, 0.03758, 1.0), (0.963, -0.1179, 1.0), (0.9506, -0.2674, 1.0), (0.9306, -0.4051, 1.0)], [], [(0, 1, 388, 377), (79, 2, 1, 0), (80, 3, 2, 79), (1, 4, 376, 388), (2, 5, 4, 1), (3, 6, 5, 2), (4, 7, 391, 376), (5, 8, 7, 4), (6, 9, 8, 5), (7, 10, 402, 391), (8, 11, 10, 7), (9, 12, 11, 8), (11, 14, 13, 10), (12, 15, 14, 11), (10, 13, 399, 402), (16, 19, 416, 419), (17, 20, 19, 16), (18, 21, 20, 17), (19, 22, 424, 416), (20, 23, 22, 19), (21, 24, 23, 20), (22, 25, 430, 424), (23, 26, 25, 22), (24, 27, 26, 23), (25, 28, 439, 430), (26, 29, 28, 25), (27, 30, 29, 26), (28, 31, 431, 439), (29, 32, 31, 28), (30, 33, 32, 29), (31, 34, 432, 431), (32, 35, 34, 31), (33, 36, 35, 32), (35, 38, 37, 34), (36, 39, 38, 35), (34, 37, 427, 432), (37, 40, 425, 427), (38, 41, 40, 37), (39, 42, 41, 38), (42, 45, 44, 41), (40, 43, 420, 425), (41, 44, 43, 40), (43, 46, 411, 420), (44, 47, 46, 43), (45, 48, 47, 44), (48, 51, 50, 47), (46, 49, 410, 411), (47, 50, 49, 46), (49, 52, 409, 410), (50, 53, 52, 49), (51, 54, 53, 50), (52, 55, 408, 409), (53, 56, 55, 52), (54, 57, 56, 53), (55, 58, 407, 408), (56, 59, 58, 55), (57, 60, 59, 56), (58, 61, 405, 407), (59, 62, 61, 58), (60, 63, 62, 59), (61, 64, 406, 405), (62, 65, 64, 61), (63, 66, 65, 62), (64, 67, 397, 406), (65, 68, 67, 64), (66, 69, 68, 65), (68, 71, 70, 67), (69, 72, 71, 68), (67, 70, 395, 397), (70, 73, 385, 395), (71, 74, 73, 70), (72, 75, 74, 71), (74, 77, 76, 73), (75, 78, 77, 74), (73, 76, 381, 385), (76, 0, 377, 381), (77, 79, 0, 76), (78, 80, 79, 77), (81, 82, 378, 380), (145, 83, 82, 81), (146, 84, 83, 145), (82, 85, 390, 378), (83, 86, 85, 82), (84, 87, 86, 83), (85, 88, 394, 390), (86, 89, 88, 85), (87, 90, 89, 86), (88, 91, 401, 394), (89, 92, 91, 88), (90, 93, 92, 89), (92, 95, 94, 91), (93, 96, 95, 92), (91, 94, 398, 401), (97, 100, 414, 415), (98, 101, 100, 97), (99, 102, 101, 98), (100, 103, 421, 414), (101, 104, 103, 100), (102, 105, 104, 101), (103, 106, 436, 421), (104, 107, 106, 103), (105, 108, 107, 104), (106, 109, 438, 436), (107, 110, 109, 106), (108, 111, 110, 107), (109, 112, 429, 438), (110, 113, 112, 109), (111, 114, 113, 110), (112, 115, 440, 429), (113, 116, 115, 112), (114, 117, 116, 113), (116, 119, 118, 115), (117, 120, 119, 116), (115, 118, 422, 440), (118, 121, 423, 422), (119, 122, 121, 118), (120, 123, 122, 119), (123, 126, 125, 122), (121, 124, 413, 423), (122, 125, 124, 121), (124, 127, 418, 413), (125, 128, 127, 124), (126, 129, 128, 125), (130, 133, 396, 403), (131, 134, 133, 130), (132, 135, 134, 131), (134, 137, 136, 133), (135, 138, 137, 134), (133, 136, 392, 396), (136, 139, 384, 392), (137, 140, 139, 136), (138, 141, 140, 137), (140, 143, 142, 139), (141, 144, 143, 140), (139, 142, 379, 384), (142, 81, 380, 379), (143, 145, 81, 142), (144, 146, 145, 143), (147, 148, 382, 386), (211, 149, 148, 147), (212, 150, 149, 211), (148, 151, 383, 382), (149, 152, 151, 148), (150, 153, 152, 149), (151, 154, 441, 383), (152, 155, 154, 151), (153, 156, 155, 152), (154, 157, 442, 441), (155, 158, 157, 154), (156, 159, 158, 155), (158, 161, 160, 157), (159, 162, 161, 158), (157, 160, 443, 442), (163, 166, 448, 447), (164, 167, 166, 163), (165, 168, 167, 164), (166, 169, 449, 448), (167, 170, 169, 166), (168, 171, 170, 167), (169, 172, 433, 449), (170, 173, 172, 169), (171, 174, 173, 170), (172, 175, 434, 433), (173, 176, 175, 172), (174, 177, 176, 173), (175, 178, 428, 434), (176, 179, 178, 175), (177, 180, 179, 176), (178, 181, 437, 428), (179, 182, 181, 178), (180, 183, 182, 179), (182, 185, 184, 181), (183, 186, 185, 182), (181, 184, 435, 437), (184, 187, 426, 435), (185, 188, 187, 184), (186, 189, 188, 185), (189, 192, 191, 188), (187, 190, 417, 426), (188, 191, 190, 187), (190, 193, 412, 417), (191, 194, 193, 190), (192, 195, 194, 191), (196, 199, 400, 404), (197, 200, 199, 196), (198, 201, 200, 197), (200, 203, 202, 199), (201, 204, 203, 200), (199, 202, 393, 400), (202, 205, 389, 393), (203, 206, 205, 202), (204, 207, 206, 203), (206, 209, 208, 205), (207, 210, 209, 206), (205, 208, 387, 389), (208, 147, 386, 387), (209, 211, 147, 208), (210, 212, 211, 209), (213, 214, 458, 457), (277, 215, 214, 213), (278, 216, 215, 277), (214, 217, 460, 458), (215, 218, 217, 214), (216, 219, 218, 215), (217, 220, 459, 460), (218, 221, 220, 217), (219, 222, 221, 218), (220, 223, 465, 459), (221, 224, 223, 220), (222, 225, 224, 221), (224, 227, 226, 223), (225, 228, 227, 224), (223, 226, 466, 465), (6, 3, 80, 78, 75, 72, 69, 66, 63, 60, 57, 54, 51, 48, 45, 42, 39, 36, 33, 30, 27, 24, 21, 18, 15, 12, 9), (87, 84, 146, 144, 141, 138, 135, 132, 129, 126, 123, 120, 117, 114, 111, 108, 105, 102, 99, 96, 93, 90), (342, 345, 228, 231), (264, 162, 165, 261), (198, 96, 99, 195), (132, 15, 18, 129), (16, 419, 418, 127), (17, 16, 127, 128), (18, 17, 128, 129), (97, 415, 412, 193), (229, 232, 471, 472), (230, 233, 232, 229), (231, 234, 233, 230), (232, 235, 462, 471), (233, 236, 235, 232), (234, 237, 236, 233), (235, 238, 461, 462), (236, 239, 238, 235), (237, 240, 239, 236), (238, 241, 464, 461), (239, 242, 241, 238), (240, 243, 242, 239), (241, 244, 463, 464), (242, 245, 244, 241), (243, 246, 245, 242), (244, 247, 455, 463), (245, 248, 247, 244), (246, 249, 248, 245), (248, 251, 250, 247), (249, 252, 251, 248), (247, 250, 456, 455), (250, 253, 454, 456), (251, 254, 253, 250), (252, 255, 254, 251), (255, 258, 257, 254), (253, 256, 453, 454), (254, 257, 256, 253), (256, 259, 446, 453), (257, 260, 259, 256), (258, 261, 260, 257), (262, 265, 444, 445), (263, 266, 265, 262), (264, 267, 266, 263), (266, 269, 268, 265), (267, 270, 269, 266), (265, 268, 452, 444), (268, 271, 451, 452), (269, 272, 271, 268), (270, 273, 272, 269), (272, 275, 274, 271), (273, 276, 275, 272), (271, 274, 450, 451), (274, 213, 457, 450), (275, 277, 213, 274), (276, 278, 277, 275), (279, 280, 481, 475), (358, 281, 280, 279), (359, 282, 281, 358), (280, 283, 483, 481), (281, 284, 283, 280), (282, 285, 284, 281), (283, 286, 482, 483), (284, 287, 286, 283), (285, 288, 287, 284), (286, 289, 484, 482), (287, 290, 289, 286), (288, 291, 290, 287), (290, 293, 292, 289), (291, 294, 293, 290), (289, 292, 489, 484), (292, 295, 490, 489), (293, 296, 295, 292), (294, 297, 296, 293), (296, 299, 298, 295), (297, 300, 299, 296), (295, 298, 491, 490), (298, 301, 492, 491), (299, 302, 301, 298), (300, 303, 302, 299), (303, 306, 305, 302), (301, 304, 493, 492), (302, 305, 304, 301), (304, 307, 494, 493), (305, 308, 307, 304), (306, 309, 308, 305), (307, 310, 495, 494), (308, 311, 310, 307), (309, 312, 311, 308), (310, 313, 485, 495), (311, 314, 313, 310), (312, 315, 314, 311), (313, 316, 486, 485), (314, 317, 316, 313), (315, 318, 317, 314), (316, 319, 487, 486), (317, 320, 319, 316), (318, 321, 320, 317), (319, 322, 488, 487), (320, 323, 322, 319), (321, 324, 323, 320), (322, 325, 480, 488), (323, 326, 325, 322), (324, 327, 326, 323), (325, 328, 479, 480), (326, 329, 328, 325), (327, 330, 329, 326), (329, 332, 331, 328), (330, 333, 332, 329), (328, 331, 478, 479), (331, 334, 477, 478), (332, 335, 334, 331), (333, 336, 335, 332), (336, 339, 338, 335), (334, 337, 470, 477), (335, 338, 337, 334), (337, 340, 469, 470), (338, 341, 340, 337), (339, 342, 341, 338), (230, 229, 340, 341), (99, 98, 194, 195), (165, 164, 260, 261), (98, 97, 193, 194), (164, 163, 259, 260), (229, 472, 469, 340), (226, 343, 468, 466), (227, 344, 343, 226), (228, 345, 344, 227), (160, 262, 445, 443), (161, 263, 262, 160), (162, 264, 263, 161), (94, 196, 404, 398), (95, 197, 196, 94), (96, 198, 197, 95), (13, 130, 403, 399), (14, 131, 130, 13), (15, 132, 131, 14), (343, 346, 467, 468), (344, 347, 346, 343), (345, 348, 347, 344), (347, 350, 349, 346), (348, 351, 350, 347), (346, 349, 476, 467), (349, 352, 473, 476), (350, 353, 352, 349), (351, 354, 353, 350), (353, 356, 355, 352), (354, 357, 356, 353), (231, 230, 341, 342), (163, 447, 446, 259), (352, 355, 474, 473), (355, 279, 475, 474), (356, 358, 279, 355), (357, 359, 358, 356), (153, 150, 212, 210, 207, 204, 201, 198, 195, 192, 189, 186, 183, 180, 177, 174, 171, 168, 165, 162, 159, 156), (219, 216, 278, 276, 273, 270, 267, 264, 261, 258, 255, 252, 249, 246, 243, 240, 237, 234, 231, 228, 225, 222), (345, 342, 339, 336, 333, 330, 327, 324, 321, 318, 315, 312, 309, 306, 303, 300, 297, 294, 291, 288, 285, 282, 359, 357, 354, 351, 348), (365, 375, 371, 361, 363, 373, 369, 367), (373, 372, 368, 369), (361, 360, 362, 363), (371, 370, 360, 361), (360, 370, 374, 364, 408, 407, 405, 406, 397, 395, 385, 381, 377, 388, 376, 391, 402, 399, 403, 396, 392, 384, 379, 380, 378, 390, 394, 401, 398, 404, 400, 393, 389, 387, 386, 382, 383, 441, 442, 443, 445, 444, 452, 451, 450, 457, 458, 460, 459, 465, 466, 468, 467, 476, 473, 474, 475, 481, 483, 482, 484, 489, 490, 491, 492), (372, 373, 363, 362), (365, 364, 374, 375), (375, 374, 370, 371), (367, 366, 364, 365), (366, 367, 369, 368), (492, 493, 494, 495, 485, 486, 487, 488, 480, 479, 478, 477, 470, 469, 472, 471, 462, 461, 464, 463, 455, 456, 454, 453, 446, 447, 448, 449, 433, 434, 428, 437, 435, 426, 417, 412, 415, 414, 421, 436, 438, 429, 440, 422, 423, 413, 418, 419, 416, 424, 430, 439, 431, 432, 427, 425, 420, 411, 410, 409, 408, 364, 366, 368, 372, 362, 360)])
me_cube_004.polygons.foreach_set('use_smooth', [True] * 380)
me_cube_004.use_remesh_preserve_volume = False
me_cube_004.use_remesh_preserve_attributes = False
me_cube_004.use_mirror_vertex_groups = False
me_cube_004.update()

# ---- objects
ob_sphere = bpy.data.objects.new('Sphere', me_sphere_003)
ob_cube = bpy.data.objects.new('Cube', me_cube_002)
ob_cube_001 = bpy.data.objects.new('Cube.001', me_cube_004)
ob_lamp = bpy.data.objects.new('Lamp', light_lamp)
ob_camera = bpy.data.objects.new('Camera', cam_camera)

# ---- transforms, parenting, visibility, modifiers, constraints
ob_sphere.location = (-1.531, 0.0, 0.01513)
ob_sphere.scale = (0.318, 0.318, 0.318)
ob_sphere.lineart.crease_threshold = 0.0
ob_cube.location = (0.0, 0.0, 0.0)
ob_cube.scale = (1.0, 1.0, 0.1826)
ob_cube.lineart.crease_threshold = 0.0
ob_cube_001.location = (0.0, 0.0, 0.0)
ob_cube_001.scale = (2.029, 0.5523, 0.1773)
ob_cube_001.lineart.crease_threshold = 0.0
ob_lamp.location = (4.076, 1.005, 5.904)
ob_lamp.rotation_euler = (0.6503, 0.05522, 1.866)
ob_lamp.lock_rotations_4d = False
ob_lamp.empty_display_type = 'ARROWS'
ob_lamp.color = (0.0, 0.0, 0.0, 0.0)
ob_lamp.lineart.crease_threshold = 0.0
ob_camera.location = (7.481, -6.508, 5.344)
ob_camera.rotation_euler = (1.109, 0.0, 0.8149)
ob_camera.lock_rotations_4d = False
ob_camera.empty_display_type = 'ARROWS'
ob_camera.color = (0.0, 0.0, 0.0, 0.0)
ob_camera.display_type = 'WIRE'
ob_camera.lineart.crease_threshold = 0.0

# ---- collection membership
col_collection_1.objects.link(ob_sphere)
col_collection_1.objects.link(ob_cube)
col_collection_1.objects.link(ob_cube_001)
col_collection_1.objects.link(ob_lamp)
col_collection_1.objects.link(ob_camera)

# ---- scene / render settings (as saved in the file)
scene.camera = ob_camera
scene.frame_start = 1; scene.frame_end = 250; scene.frame_set(1)
scene.render.engine = 'BLENDER_EEVEE_NEXT'
scene.render.resolution_percentage = 50
scene.render.dither_intensity = 0.0
scene.cycles.use_denoising = False
scene.cycles.samples = 128
scene.cycles.sampling_pattern = 'TABULATED_SOBOL'
scene.cycles.use_adaptive_sampling = False
scene.cycles.use_light_tree = False
scene.cycles.blur_glossy = 0.0
scene.cycles.sample_clamp_indirect = 0.0
scene.view_settings.view_transform = 'Standard'
bpy.context.view_layer.update()
